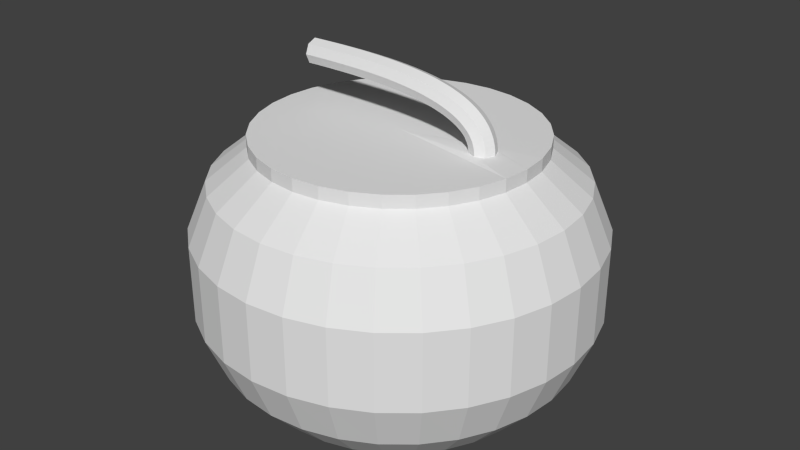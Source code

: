 # Source: untitled.blend  (saved by Blender 2.76.0; exported with 4.5.12 LTS)
import bpy
from mathutils import Matrix  # noqa: F401  (used for matrix-valued properties, if any)

bpy.ops.wm.read_factory_settings(use_empty=True)
scene = bpy.context.scene
scene.name = 'Scene'

# ---- collections
col_collection_1 = bpy.data.collections.new('Collection 1'); scene.collection.children.link(col_collection_1)
col_collection_10 = bpy.data.collections.new('Collection 10'); scene.collection.children.link(col_collection_10)

# ---- materials (node trees are filled in below, after node groups)
mat_material_002 = bpy.data.materials.new('Material.002')
mat_material_002.alpha_threshold = 0.0
mat_material_002.use_transparent_shadow = False
mat_material_002.roughness = 0.5

# ---- material node trees

# ---- world
world_world = bpy.data.worlds.new('World'); scene.world = world_world
world_world.color = (0.05088, 0.05088, 0.05088)
world_world.use_sun_shadow = False
world_world.sun_shadow_jitter_overblur = 0.0
world_world.cycles.sampling_method = 'MANUAL'
world_world.cycles.sample_map_resolution = 256

# ---- cameras
cam_camera = bpy.data.cameras.new('Camera')
cam_camera.clip_end = 100.0
cam_camera.lens = 35.0
cam_camera.sensor_width = 32.0
cam_camera.sensor_height = 18.0
cam_camera.ortho_scale = 7.314
cam_camera.dof.focus_distance = 0.0
cam_camera.dof.aperture_fstop = 128.0

# ---- meshes
me_mesh = bpy.data.meshes.new('Mesh')
me_mesh.from_pydata([(-1.717, 0.03683, 3.007), (-1.632, 0.2368, 3.009), (-1.635, 0.1782, 3.15), (-1.637, 0.0368, 3.209), (-1.635, -0.1046, 3.15), (-1.632, -0.1632, 3.009), (-1.629, -0.1046, 2.867), (-1.628, 0.03679, 2.809), (-1.629, 0.1782, 2.867), (-1.547, 0.2368, 3.01), (-1.55, 0.1782, 3.152), (-1.551, 0.03676, 3.21), (-1.55, -0.1046, 3.152), (-1.547, -0.1632, 3.01), (-1.544, -0.1047, 2.869), (-1.543, 0.03676, 2.81), (-1.544, 0.1782, 2.869), (-1.461, 0.2367, 3.012), (-1.464, 0.1781, 3.153), (-1.465, 0.03673, 3.212), (-1.464, -0.1047, 3.153), (-1.462, -0.1633, 3.012), (-1.459, -0.1047, 2.871), (-1.458, 0.03672, 2.812), (-1.459, 0.1781, 2.871), (-1.376, 0.2367, 3.013), (-1.378, 0.1781, 3.155), (-1.379, 0.03669, 3.213), (-1.378, -0.1047, 3.155), (-1.376, -0.1633, 3.013), (-1.374, -0.1047, 2.872), (-1.373, 0.03669, 2.813), (-1.374, 0.1781, 2.872), (-1.29, 0.2367, 3.015), (-1.292, 0.1781, 3.156), (-1.293, 0.03667, 3.214), (-1.292, -0.1047, 3.156), (-1.291, -0.1633, 3.015), (-1.289, -0.1047, 2.873), (-1.288, 0.03666, 2.815), (-1.289, 0.1781, 2.873), (-1.205, 0.2366, 3.015), (-1.206, 0.178, 3.157), (-1.206, 0.03664, 3.215), (-1.206, -0.1048, 3.157), (-1.205, -0.1634, 3.015), (-1.204, -0.1048, 2.874), (-1.203, 0.03664, 2.815), (-1.204, 0.178, 2.874), (-1.119, 0.2366, 3.016), (-1.12, 0.178, 3.157), (-1.12, 0.03661, 3.216), (-1.12, -0.1048, 3.157), (-1.119, -0.1634, 3.016), (-1.119, -0.1048, 2.874), (-1.118, 0.03661, 2.816), (-1.118, 0.178, 2.874), (-1.033, 0.2366, 3.016), (-1.033, 0.178, 3.157), (-1.033, 0.03659, 3.216), (-1.033, -0.1048, 3.157), (-1.033, -0.1634, 3.016), (-1.033, -0.1048, 2.875), (-1.033, 0.03659, 2.816), (-1.033, 0.178, 2.875), (-0.9474, 0.2366, 3.016), (-0.9468, 0.178, 3.157), (-0.9466, 0.03657, 3.216), (-0.9469, -0.1048, 3.157), (-0.9475, -0.1634, 3.016), (-0.9481, -0.1048, 2.874), (-0.9483, 0.03657, 2.816), (-0.9481, 0.178, 2.874), (-0.8616, 0.2365, 3.015), (-0.8603, 0.178, 3.157), (-0.8597, 0.03655, 3.215), (-0.8603, -0.1049, 3.157), (-0.8616, -0.1635, 3.015), (-0.863, -0.1049, 2.874), (-0.8635, 0.03655, 2.815), (-0.8629, 0.178, 2.874), (-0.7757, 0.2365, 3.014), (-0.7737, 0.1779, 3.156), (-0.7729, 0.03653, 3.214), (-0.7737, -0.1049, 3.156), (-0.7758, -0.1635, 3.014), (-0.7779, -0.1049, 2.873), (-0.7787, 0.03653, 2.814), (-0.7778, 0.1779, 2.873), (-0.69, 0.2365, 3.013), (-0.6871, 0.1779, 3.154), (-0.686, 0.03651, 3.213), (-0.6872, -0.1049, 3.154), (-0.6901, -0.1635, 3.013), (-0.6929, -0.1049, 2.871), (-0.6941, 0.03651, 2.813), (-0.6929, 0.1779, 2.871), (-0.6044, 0.2365, 3.011), (-0.6006, 0.1779, 3.152), (-0.5991, 0.03649, 3.211), (-0.6007, -0.1049, 3.152), (-0.6045, -0.1635, 3.011), (-0.6082, -0.1049, 2.869), (-0.6097, 0.03649, 2.811), (-0.6082, 0.1779, 2.869), (-0.519, 0.2365, 3.008), (-0.5143, 0.1779, 3.15), (-0.5123, 0.03648, 3.208), (-0.5143, -0.1049, 3.15), (-0.519, -0.1635, 3.008), (-0.5237, -0.1049, 2.867), (-0.5257, 0.03648, 2.808), (-0.5237, 0.1779, 2.867), (-0.4338, 0.2365, 3.005), (-0.4281, 0.1779, 3.146), (-0.4257, 0.03646, 3.205), (-0.4281, -0.1049, 3.146), (-0.4339, -0.1635, 3.005), (-0.4396, -0.1049, 2.864), (-0.442, 0.03647, 2.805), (-0.4396, 0.1779, 2.864), (-0.349, 0.2365, 3.001), (-0.3421, 0.1779, 3.143), (-0.3393, 0.03645, 3.201), (-0.3422, -0.105, 3.143), (-0.3491, -0.1635, 3.001), (-0.3559, -0.105, 2.86), (-0.3587, 0.03646, 2.802), (-0.3559, 0.1779, 2.86), (-0.2646, 0.2364, 2.997), (-0.2565, 0.1779, 3.138), (-0.2532, 0.03644, 3.197), (-0.2565, -0.105, 3.138), (-0.2646, -0.1636, 2.997), (-0.2727, -0.105, 2.856), (-0.276, 0.03644, 2.797), (-0.2727, 0.1779, 2.856), (-0.1807, 0.2364, 2.992), (-0.1713, 0.1778, 3.133), (-0.1674, 0.03643, 3.191), (-0.1713, -0.105, 3.133), (-0.1807, -0.1636, 2.992), (-0.1901, -0.105, 2.851), (-0.194, 0.03644, 2.792), (-0.1901, 0.1778, 2.851), (-0.09735, 0.2364, 2.986), (-0.08653, 0.1778, 3.127), (-0.08206, 0.03642, 3.185), (-0.08656, -0.105, 3.127), (-0.09739, -0.1636, 2.986), (-0.1082, -0.105, 2.845), (-0.1127, 0.03643, 2.786), (-0.1082, 0.1778, 2.845), (-0.01472, 0.2364, 2.979), (-0.002343, 0.1778, 3.12), (0.002773, 0.03641, 3.178), (-0.002369, -0.105, 3.12), (-0.01475, -0.1636, 2.979), (-0.02713, -0.105, 2.838), (-0.03224, 0.03642, 2.78), (-0.0271, 0.1778, 2.838), (0.06712, 0.2364, 2.971), (0.08118, 0.1778, 3.112), (0.087, 0.03641, 3.17), (0.08116, -0.105, 3.112), (0.06709, -0.1636, 2.971), (0.05303, -0.105, 2.831), (0.04721, 0.03641, 2.772), (0.05305, 0.1778, 2.831), (0.148, 0.2364, 2.963), (0.1639, 0.1778, 3.103), (0.1705, 0.0364, 3.161), (0.1639, -0.105, 3.103), (0.148, -0.1636, 2.963), (0.1321, -0.105, 2.822), (0.1255, 0.03641, 2.764), (0.1321, 0.1778, 2.822), (0.228, 0.2364, 2.953), (0.2458, 0.1778, 3.093), (0.2532, 0.03639, 3.151), (0.2458, -0.105, 3.093), (0.2279, -0.1636, 2.953), (0.21, -0.105, 2.813), (0.2026, 0.0364, 2.755), (0.2101, 0.1778, 2.813), (0.3067, 0.2364, 2.942), (0.3268, 0.1778, 3.082), (0.3351, 0.03639, 3.14), (0.3268, -0.105, 3.082), (0.3067, -0.1636, 2.942), (0.2866, -0.105, 2.802), (0.2783, 0.0364, 2.744), (0.2866, 0.1778, 2.802), (0.3842, 0.2364, 2.931), (0.4066, 0.1778, 3.07), (0.4159, 0.03638, 3.128), (0.4066, -0.105, 3.07), (0.3841, -0.1636, 2.931), (0.3617, -0.105, 2.791), (0.3524, 0.03639, 2.733), (0.3617, 0.1778, 2.791), (0.4602, 0.2364, 2.918), (0.4853, 0.1778, 3.057), (0.4956, 0.03638, 3.115), (0.4852, -0.105, 3.057), (0.4602, -0.1636, 2.918), (0.4351, -0.105, 2.779), (0.4248, 0.03639, 2.721), (0.4351, 0.1778, 2.779), (0.5347, 0.2364, 2.904), (0.5626, 0.1778, 3.042), (0.5741, 0.03638, 3.1), (0.5626, -0.105, 3.042), (0.5347, -0.1636, 2.904), (0.5067, -0.105, 2.765), (0.4952, 0.03638, 2.708), (0.5068, 0.1778, 2.765), (0.6074, 0.2364, 2.888), (0.6385, 0.1778, 3.026), (0.6513, 0.03637, 3.083), (0.6384, -0.105, 3.026), (0.6074, -0.1636, 2.888), (0.5764, -0.105, 2.75), (0.5635, 0.03638, 2.693), (0.5764, 0.1778, 2.75), (0.6783, 0.2364, 2.871), (0.7128, 0.1778, 3.008), (0.7271, 0.03637, 3.065), (0.7128, -0.105, 3.008), (0.6783, -0.1636, 2.871), (0.6438, -0.105, 2.734), (0.6295, 0.03638, 2.677), (0.6438, 0.1778, 2.734), (0.7471, 0.2364, 2.853), (0.7854, 0.1778, 2.989), (0.8012, 0.03637, 3.046), (0.7854, -0.105, 2.989), (0.7471, -0.1636, 2.853), (0.7088, -0.105, 2.717), (0.693, 0.03638, 2.661), (0.7088, 0.1778, 2.717), (0.8137, 0.2364, 2.833), (0.8562, 0.1778, 2.968), (0.8738, 0.03637, 3.024), (0.8562, -0.105, 2.968), (0.8137, -0.1636, 2.833), (0.7713, -0.105, 2.698), (0.7537, 0.03638, 2.642), (0.7713, 0.1778, 2.698), (0.8779, 0.2364, 2.812), (0.925, 0.1778, 2.945), (0.9445, 0.03637, 3.0), (0.925, -0.105, 2.945), (0.8779, -0.1636, 2.812), (0.8309, -0.105, 2.679), (0.8114, 0.03637, 2.623), (0.8309, 0.1778, 2.679), (0.9396, 0.2364, 2.789), (0.9917, 0.1778, 2.92), (1.013, 0.03636, 2.975), (0.9917, -0.105, 2.92), (0.9396, -0.1636, 2.789), (0.8874, -0.105, 2.657), (0.8658, 0.03637, 2.603), (0.8874, 0.1778, 2.657), (0.9984, 0.2364, 2.764), (1.056, 0.1778, 2.893), (1.08, 0.03636, 2.947), (1.056, -0.105, 2.893), (0.9984, -0.1636, 2.764), (0.9406, -0.105, 2.635), (0.9167, 0.03637, 2.582), (0.9406, 0.1778, 2.635), (1.054, 0.2364, 2.738), (1.118, 0.1778, 2.864), (1.145, 0.03636, 2.916), (1.118, -0.105, 2.864), (1.054, -0.1636, 2.738), (0.9903, -0.105, 2.611), (0.9638, 0.03637, 2.559), (0.9903, 0.1778, 2.611), (1.107, 0.2364, 2.709), (1.178, 0.1778, 2.831), (1.207, 0.03636, 2.882), (1.178, -0.105, 2.831), (1.107, -0.1636, 2.709), (1.036, -0.105, 2.587), (1.007, 0.03637, 2.536), (1.036, 0.1778, 2.587), (1.156, 0.2364, 2.679), (1.235, 0.1778, 2.796), (1.267, 0.03636, 2.845), (1.235, -0.105, 2.796), (1.156, -0.1636, 2.679), (1.078, -0.105, 2.561), (1.046, 0.03637, 2.512), (1.078, 0.1778, 2.561), (1.202, 0.2364, 2.646), (1.288, 0.1778, 2.758), (1.324, 0.03636, 2.805), (1.288, -0.105, 2.758), (1.202, -0.1636, 2.646), (1.116, -0.105, 2.534), (1.08, 0.03637, 2.487), (1.116, 0.1778, 2.534), (1.244, 0.2364, 2.611), (1.339, 0.1778, 2.717), (1.378, 0.03636, 2.76), (1.339, -0.105, 2.717), (1.244, -0.1636, 2.611), (1.15, -0.105, 2.506), (1.11, 0.03637, 2.463), (1.15, 0.1778, 2.506), (1.282, 0.2364, 2.575), (1.385, 0.1778, 2.671), (1.428, 0.03636, 2.711), (1.385, -0.105, 2.671), (1.282, -0.1636, 2.575), (1.179, -0.105, 2.478), (1.136, 0.03637, 2.438), (1.179, 0.1778, 2.478), (1.315, 0.2364, 2.535), (1.427, 0.1778, 2.622), (1.474, 0.03636, 2.658), (1.427, -0.105, 2.622), (1.315, -0.1636, 2.535), (1.204, -0.105, 2.449), (1.157, 0.03637, 2.413), (1.204, 0.1778, 2.449), (1.344, 0.2364, 2.494), (1.465, 0.1778, 2.568), (1.514, 0.03636, 2.599), (1.465, -0.105, 2.568), (1.344, -0.1636, 2.494), (1.224, -0.105, 2.419), (1.175, 0.03637, 2.388), (1.224, 0.1778, 2.419), (1.369, 0.2364, 2.45), (1.496, 0.1778, 2.51), (1.549, 0.03636, 2.536), (1.496, -0.105, 2.51), (1.369, -0.1636, 2.45), (1.241, -0.105, 2.389), (1.188, 0.03637, 2.363), (1.241, 0.1778, 2.389), (1.388, 0.2364, 2.403), (1.522, 0.1778, 2.449), (1.577, 0.03636, 2.468), (1.522, -0.105, 2.449), (1.388, -0.1636, 2.403), (1.254, -0.105, 2.357), (1.199, 0.03637, 2.338), (1.254, 0.1778, 2.357), (1.402, 0.2364, 2.353), (1.54, 0.1778, 2.384), (1.597, 0.03636, 2.396), (1.54, -0.105, 2.384), (1.402, -0.1636, 2.353), (1.264, -0.105, 2.323), (1.206, 0.03637, 2.31), (1.264, 0.1778, 2.323), (1.41, 0.2364, 2.301), (1.551, 0.1778, 2.315), (1.609, 0.03636, 2.321), (1.551, -0.105, 2.315), (1.41, -0.1636, 2.301), (1.269, -0.105, 2.287), (1.211, 0.03637, 2.281), (1.269, 0.1778, 2.287), (1.413, 0.2364, 2.246), (1.554, 0.1778, 2.244), (1.613, 0.03636, 2.244), (1.554, -0.105, 2.244), (1.413, -0.1636, 2.246), (1.271, -0.105, 2.247), (1.213, 0.03637, 2.248), (1.271, 0.1778, 2.247), (0.002817, 2.235, -1.722), (-0.0004672, 2.152, 2.027), (0.4388, 2.192, -1.722), (0.4195, 2.111, 2.027), (0.8581, 2.065, -1.722), (0.8234, 1.988, 2.027), (1.244, 1.859, -1.722), (1.196, 1.789, 2.027), (1.583, 1.581, -1.722), (1.522, 1.522, 2.027), (1.861, 1.242, -1.722), (1.789, 1.195, 2.027), (2.068, 0.8555, -1.722), (1.988, 0.8232, 2.027), (2.195, 0.4362, -1.722), (2.111, 0.4194, 2.027), (2.238, 0.0002258, -1.722), (2.152, -0.00058, 2.027), (2.195, -0.4358, -1.722), (2.111, -0.4206, 2.027), (2.068, -0.8551, -1.722), (1.988, -0.8244, 2.027), (1.861, -1.241, -1.722), (1.789, -1.197, 2.027), (1.583, -1.58, -1.722), (1.522, -1.523, 2.027), (1.244, -1.858, -1.722), (1.196, -1.791, 2.027), (0.8581, -2.065, -1.722), (0.8234, -1.989, 2.027), (0.4388, -2.192, -1.722), (0.4195, -2.112, 2.027), (0.002816, -2.235, -1.722), (-0.0004679, -2.153, 2.027), (-0.4332, -2.192, -1.722), (-0.4205, -2.112, 2.027), (-0.8525, -2.065, -1.722), (-0.8243, -1.989, 2.027), (-1.239, -1.858, -1.722), (-1.196, -1.791, 2.027), (-1.578, -1.58, -1.722), (-1.523, -1.523, 2.027), (-1.855, -1.241, -1.722), (-1.79, -1.197, 2.027), (-2.062, -0.8551, -1.722), (-1.989, -0.8244, 2.027), (-2.189, -0.4358, -1.722), (-2.112, -0.4206, 2.027), (-2.232, 0.0002278, -1.722), (-2.153, -0.0005781, 2.027), (-2.189, 0.4362, -1.722), (-2.112, 0.4194, 2.027), (-2.062, 0.8555, -1.722), (-1.989, 0.8232, 2.027), (-1.855, 1.242, -1.722), (-1.79, 1.195, 2.027), (-1.578, 1.581, -1.722), (-1.523, 1.522, 2.027), (-1.239, 1.859, -1.722), (-1.196, 1.789, 2.027), (-0.8525, 2.065, -1.722), (-0.8243, 1.988, 2.027), (-0.4332, 2.192, -1.722), (-0.4204, 2.111, 2.027), (0.002318, 2.766, -1.147), (0.002351, 3.074, -0.4088), (0.002351, 3.074, 0.7918), (0.001412, 2.767, 1.532), (0.5414, 2.713, 1.532), (0.6023, 3.015, 0.7918), (0.6023, 3.015, -0.4088), (0.5423, 2.713, -1.147), (1.061, 2.556, 1.532), (1.179, 2.84, 0.7918), (1.179, 2.84, -0.4088), (1.062, 2.556, -1.147), (1.539, 2.3, 1.532), (1.711, 2.556, 0.7918), (1.711, 2.556, -0.4088), (1.54, 2.3, -1.147), (1.959, 1.956, 1.532), (2.177, 2.173, 0.7918), (2.177, 2.173, -0.4088), (1.959, 1.956, -1.147), (2.303, 1.537, 1.532), (2.559, 1.707, 0.7918), (2.559, 1.707, -0.4088), (2.304, 1.536, -1.147), (2.559, 1.058, 1.532), (2.844, 1.175, 0.7918), (2.844, 1.175, -0.4088), (2.559, 1.058, -1.147), (2.716, 0.5388, 1.532), (3.019, 0.5985, 0.7918), (3.019, 0.5985, -0.4088), (2.717, 0.5385, -1.147), (2.769, -0.001152, 1.532), (3.078, -0.001439, 0.7918), (3.078, -0.001439, -0.4088), (2.77, -0.001467, -1.147), (2.716, -0.5411, 1.532), (3.019, -0.6014, 0.7918), (3.019, -0.6014, -0.4088), (2.717, -0.5414, -1.147), (2.559, -1.06, 1.532), (2.844, -1.178, 0.7918), (2.844, -1.178, -0.4088), (2.559, -1.061, -1.147), (2.303, -1.539, 1.532), (2.559, -1.71, 0.7918), (2.559, -1.71, -0.4088), (2.304, -1.539, -1.147), (1.959, -1.958, 1.532), (2.177, -2.176, 0.7918), (2.177, -2.176, -0.4088), (1.959, -1.959, -1.147), (1.539, -2.303, 1.532), (1.711, -2.559, 0.7918), (1.711, -2.559, -0.4088), (1.54, -2.303, -1.147), (1.061, -2.558, 1.532), (1.179, -2.843, 0.7918), (1.179, -2.843, -0.4088), (1.062, -2.559, -1.147), (0.5414, -2.716, 1.532), (0.6023, -3.018, 0.7918), (0.6023, -3.018, -0.4088), (0.5423, -2.716, -1.147), (0.001411, -2.769, 1.532), (0.00235, -3.077, 0.7918), (0.00235, -3.077, -0.4088), (0.002317, -2.769, -1.147), (-0.5386, -2.716, 1.532), (-0.5976, -3.018, 0.7918), (-0.5976, -3.018, -0.4088), (-0.5377, -2.716, -1.147), (-1.058, -2.558, 1.532), (-1.175, -2.843, 0.7918), (-1.175, -2.843, -0.4088), (-1.057, -2.559, -1.147), (-1.536, -2.303, 1.532), (-1.706, -2.559, 0.7918), (-1.706, -2.559, -0.4088), (-1.535, -2.303, -1.147), (-1.956, -1.958, 1.532), (-2.172, -2.176, 0.7918), (-2.172, -2.176, -0.4088), (-1.955, -1.959, -1.147), (-2.3, -1.539, 1.532), (-2.555, -1.71, 0.7918), (-2.555, -1.71, -0.4088), (-2.299, -1.539, -1.147), (-2.556, -1.06, 1.532), (-2.839, -1.178, 0.7918), (-2.839, -1.178, -0.4088), (-2.555, -1.061, -1.147), (-2.713, -0.5411, 1.532), (-3.014, -0.6014, 0.7918), (-3.014, -0.6014, -0.4088), (-2.712, -0.5414, -1.147), (-2.766, -0.00115, 1.532), (-3.073, -0.001436, 0.7918), (-3.073, -0.001436, -0.4088), (-2.766, -0.001464, -1.147), (-2.713, 0.5388, 1.532), (-3.014, 0.5985, 0.7918), (-3.014, 0.5985, -0.4088), (-2.712, 0.5385, -1.147), (-2.556, 1.058, 1.532), (-2.839, 1.175, 0.7918), (-2.839, 1.175, -0.4088), (-2.555, 1.058, -1.147), (-2.3, 1.537, 1.532), (-2.555, 1.707, 0.7918), (-2.555, 1.707, -0.4088), (-2.299, 1.536, -1.147), (-1.956, 1.956, 1.532), (-2.172, 2.173, 0.7918), (-2.172, 2.173, -0.4088), (-1.955, 1.956, -1.147), (-1.536, 2.3, 1.532), (-1.706, 2.556, 0.7918), (-1.706, 2.556, -0.4088), (-1.535, 2.3, -1.147), (-1.058, 2.556, 1.532), (-1.175, 2.84, 0.7918), (-1.175, 2.84, -0.4088), (-1.057, 2.556, -1.147), (-0.5386, 2.713, 1.532), (-0.5976, 3.015, 0.7918), (-0.5976, 3.015, -0.4088), (-0.5377, 2.713, -1.147), (-0.0004672, 2.152, 2.221), (0.002817, 0.0002264, -1.807), (0.4195, 2.111, 2.221), (0.8234, 1.988, 2.221), (1.196, 1.789, 2.221), (1.522, 1.522, 2.221), (1.789, 1.195, 2.221), (1.988, 0.8232, 2.221), (2.111, 0.4194, 2.221), (2.152, -0.00058, 2.221), (2.111, -0.4206, 2.221), (1.988, -0.8244, 2.221), (1.789, -1.197, 2.221), (1.522, -1.523, 2.221), (1.196, -1.791, 2.221), (0.8234, -1.989, 2.221), (0.4195, -2.112, 2.221), (-0.0004679, -2.153, 2.221), (-0.4205, -2.112, 2.221), (-0.8243, -1.989, 2.221), (-1.196, -1.791, 2.221), (-1.523, -1.523, 2.221), (-1.79, -1.197, 2.221), (-1.989, -0.8244, 2.221), (-2.112, -0.4206, 2.221), (-2.153, -0.0005781, 2.221), (-2.112, 0.4194, 2.221), (-1.989, 0.8232, 2.221), (-1.79, 1.195, 2.221), (-1.523, 1.522, 2.221), (-1.196, 1.789, 2.221), (-0.8243, 1.988, 2.221), (-0.4204, 2.111, 2.221), (-0.0004669, -0.0005795, 2.221)], [], [(1, 9, 16, 8), (2, 10, 9, 1), (3, 11, 10, 2), (4, 12, 11, 3), (5, 13, 12, 4), (6, 14, 13, 5), (7, 15, 14, 6), (8, 16, 15, 7), (9, 17, 24, 16), (10, 18, 17, 9), (11, 19, 18, 10), (12, 20, 19, 11), (13, 21, 20, 12), (14, 22, 21, 13), (15, 23, 22, 14), (16, 24, 23, 15), (17, 25, 32, 24), (18, 26, 25, 17), (19, 27, 26, 18), (20, 28, 27, 19), (21, 29, 28, 20), (22, 30, 29, 21), (23, 31, 30, 22), (24, 32, 31, 23), (25, 33, 40, 32), (26, 34, 33, 25), (27, 35, 34, 26), (28, 36, 35, 27), (29, 37, 36, 28), (30, 38, 37, 29), (31, 39, 38, 30), (32, 40, 39, 31), (33, 41, 48, 40), (34, 42, 41, 33), (35, 43, 42, 34), (36, 44, 43, 35), (37, 45, 44, 36), (38, 46, 45, 37), (39, 47, 46, 38), (40, 48, 47, 39), (41, 49, 56, 48), (42, 50, 49, 41), (43, 51, 50, 42), (44, 52, 51, 43), (45, 53, 52, 44), (46, 54, 53, 45), (47, 55, 54, 46), (48, 56, 55, 47), (49, 57, 64, 56), (50, 58, 57, 49), (51, 59, 58, 50), (52, 60, 59, 51), (53, 61, 60, 52), (54, 62, 61, 53), (55, 63, 62, 54), (56, 64, 63, 55), (57, 65, 72, 64), (58, 66, 65, 57), (59, 67, 66, 58), (60, 68, 67, 59), (61, 69, 68, 60), (62, 70, 69, 61), (63, 71, 70, 62), (64, 72, 71, 63), (65, 73, 80, 72), (66, 74, 73, 65), (67, 75, 74, 66), (68, 76, 75, 67), (69, 77, 76, 68), (70, 78, 77, 69), (71, 79, 78, 70), (72, 80, 79, 71), (73, 81, 88, 80), (74, 82, 81, 73), (75, 83, 82, 74), (76, 84, 83, 75), (77, 85, 84, 76), (78, 86, 85, 77), (79, 87, 86, 78), (80, 88, 87, 79), (81, 89, 96, 88), (82, 90, 89, 81), (83, 91, 90, 82), (84, 92, 91, 83), (85, 93, 92, 84), (86, 94, 93, 85), (87, 95, 94, 86), (88, 96, 95, 87), (89, 97, 104, 96), (90, 98, 97, 89), (91, 99, 98, 90), (92, 100, 99, 91), (93, 101, 100, 92), (94, 102, 101, 93), (95, 103, 102, 94), (96, 104, 103, 95), (97, 105, 112, 104), (98, 106, 105, 97), (99, 107, 106, 98), (100, 108, 107, 99), (101, 109, 108, 100), (102, 110, 109, 101), (103, 111, 110, 102), (104, 112, 111, 103), (105, 113, 120, 112), (106, 114, 113, 105), (107, 115, 114, 106), (108, 116, 115, 107), (109, 117, 116, 108), (110, 118, 117, 109), (111, 119, 118, 110), (112, 120, 119, 111), (113, 121, 128, 120), (114, 122, 121, 113), (115, 123, 122, 114), (116, 124, 123, 115), (117, 125, 124, 116), (118, 126, 125, 117), (119, 127, 126, 118), (120, 128, 127, 119), (121, 129, 136, 128), (122, 130, 129, 121), (123, 131, 130, 122), (124, 132, 131, 123), (125, 133, 132, 124), (126, 134, 133, 125), (127, 135, 134, 126), (128, 136, 135, 127), (129, 137, 144, 136), (130, 138, 137, 129), (131, 139, 138, 130), (132, 140, 139, 131), (133, 141, 140, 132), (134, 142, 141, 133), (135, 143, 142, 134), (136, 144, 143, 135), (137, 145, 152, 144), (138, 146, 145, 137), (139, 147, 146, 138), (140, 148, 147, 139), (141, 149, 148, 140), (142, 150, 149, 141), (143, 151, 150, 142), (144, 152, 151, 143), (145, 153, 160, 152), (146, 154, 153, 145), (147, 155, 154, 146), (148, 156, 155, 147), (149, 157, 156, 148), (150, 158, 157, 149), (151, 159, 158, 150), (152, 160, 159, 151), (153, 161, 168, 160), (154, 162, 161, 153), (155, 163, 162, 154), (156, 164, 163, 155), (157, 165, 164, 156), (158, 166, 165, 157), (159, 167, 166, 158), (160, 168, 167, 159), (161, 169, 176, 168), (162, 170, 169, 161), (163, 171, 170, 162), (164, 172, 171, 163), (165, 173, 172, 164), (166, 174, 173, 165), (167, 175, 174, 166), (168, 176, 175, 167), (169, 177, 184, 176), (170, 178, 177, 169), (171, 179, 178, 170), (172, 180, 179, 171), (173, 181, 180, 172), (174, 182, 181, 173), (175, 183, 182, 174), (176, 184, 183, 175), (177, 185, 192, 184), (178, 186, 185, 177), (179, 187, 186, 178), (180, 188, 187, 179), (181, 189, 188, 180), (182, 190, 189, 181), (183, 191, 190, 182), (184, 192, 191, 183), (185, 193, 200, 192), (186, 194, 193, 185), (187, 195, 194, 186), (188, 196, 195, 187), (189, 197, 196, 188), (190, 198, 197, 189), (191, 199, 198, 190), (192, 200, 199, 191), (193, 201, 208, 200), (194, 202, 201, 193), (195, 203, 202, 194), (196, 204, 203, 195), (197, 205, 204, 196), (198, 206, 205, 197), (199, 207, 206, 198), (200, 208, 207, 199), (201, 209, 216, 208), (202, 210, 209, 201), (203, 211, 210, 202), (204, 212, 211, 203), (205, 213, 212, 204), (206, 214, 213, 205), (207, 215, 214, 206), (208, 216, 215, 207), (209, 217, 224, 216), (210, 218, 217, 209), (211, 219, 218, 210), (212, 220, 219, 211), (213, 221, 220, 212), (214, 222, 221, 213), (215, 223, 222, 214), (216, 224, 223, 215), (217, 225, 232, 224), (218, 226, 225, 217), (219, 227, 226, 218), (220, 228, 227, 219), (221, 229, 228, 220), (222, 230, 229, 221), (223, 231, 230, 222), (224, 232, 231, 223), (225, 233, 240, 232), (226, 234, 233, 225), (227, 235, 234, 226), (228, 236, 235, 227), (229, 237, 236, 228), (230, 238, 237, 229), (231, 239, 238, 230), (232, 240, 239, 231), (233, 241, 248, 240), (234, 242, 241, 233), (235, 243, 242, 234), (236, 244, 243, 235), (237, 245, 244, 236), (238, 246, 245, 237), (239, 247, 246, 238), (240, 248, 247, 239), (241, 249, 256, 248), (242, 250, 249, 241), (243, 251, 250, 242), (244, 252, 251, 243), (245, 253, 252, 244), (246, 254, 253, 245), (247, 255, 254, 246), (248, 256, 255, 247), (249, 257, 264, 256), (250, 258, 257, 249), (251, 259, 258, 250), (252, 260, 259, 251), (253, 261, 260, 252), (254, 262, 261, 253), (255, 263, 262, 254), (256, 264, 263, 255), (257, 265, 272, 264), (258, 266, 265, 257), (259, 267, 266, 258), (260, 268, 267, 259), (261, 269, 268, 260), (262, 270, 269, 261), (263, 271, 270, 262), (264, 272, 271, 263), (265, 273, 280, 272), (266, 274, 273, 265), (267, 275, 274, 266), (268, 276, 275, 267), (269, 277, 276, 268), (270, 278, 277, 269), (271, 279, 278, 270), (272, 280, 279, 271), (273, 281, 288, 280), (274, 282, 281, 273), (275, 283, 282, 274), (276, 284, 283, 275), (277, 285, 284, 276), (278, 286, 285, 277), (279, 287, 286, 278), (280, 288, 287, 279), (281, 289, 296, 288), (282, 290, 289, 281), (283, 291, 290, 282), (284, 292, 291, 283), (285, 293, 292, 284), (286, 294, 293, 285), (287, 295, 294, 286), (288, 296, 295, 287), (289, 297, 304, 296), (290, 298, 297, 289), (291, 299, 298, 290), (292, 300, 299, 291), (293, 301, 300, 292), (294, 302, 301, 293), (295, 303, 302, 294), (296, 304, 303, 295), (297, 305, 312, 304), (298, 306, 305, 297), (299, 307, 306, 298), (300, 308, 307, 299), (301, 309, 308, 300), (302, 310, 309, 301), (303, 311, 310, 302), (304, 312, 311, 303), (305, 313, 320, 312), (306, 314, 313, 305), (307, 315, 314, 306), (308, 316, 315, 307), (309, 317, 316, 308), (310, 318, 317, 309), (311, 319, 318, 310), (312, 320, 319, 311), (313, 321, 328, 320), (314, 322, 321, 313), (315, 323, 322, 314), (316, 324, 323, 315), (317, 325, 324, 316), (318, 326, 325, 317), (319, 327, 326, 318), (320, 328, 327, 319), (321, 329, 336, 328), (322, 330, 329, 321), (323, 331, 330, 322), (324, 332, 331, 323), (325, 333, 332, 324), (326, 334, 333, 325), (327, 335, 334, 326), (328, 336, 335, 327), (329, 337, 344, 336), (330, 338, 337, 329), (331, 339, 338, 330), (332, 340, 339, 331), (333, 341, 340, 332), (334, 342, 341, 333), (335, 343, 342, 334), (336, 344, 343, 335), (337, 345, 352, 344), (338, 346, 345, 337), (339, 347, 346, 338), (340, 348, 347, 339), (341, 349, 348, 340), (342, 350, 349, 341), (343, 351, 350, 342), (344, 352, 351, 343), (345, 353, 360, 352), (346, 354, 353, 345), (347, 355, 354, 346), (348, 356, 355, 347), (349, 357, 356, 348), (350, 358, 357, 349), (351, 359, 358, 350), (352, 360, 359, 351), (353, 361, 368, 360), (354, 362, 361, 353), (355, 363, 362, 354), (356, 364, 363, 355), (357, 365, 364, 356), (358, 366, 365, 357), (359, 367, 366, 358), (360, 368, 367, 359), (361, 369, 376, 368), (362, 370, 369, 361), (363, 371, 370, 362), (364, 372, 371, 363), (365, 373, 372, 364), (366, 374, 373, 365), (367, 375, 374, 366), (368, 376, 375, 367), (444, 378, 380, 445), (445, 380, 382, 449), (449, 382, 384, 453), (453, 384, 386, 457), (457, 386, 388, 461), (461, 388, 390, 465), (465, 390, 392, 469), (469, 392, 394, 473), (473, 394, 396, 477), (477, 396, 398, 481), (481, 398, 400, 485), (485, 400, 402, 489), (489, 402, 404, 493), (493, 404, 406, 497), (497, 406, 408, 501), (501, 408, 410, 505), (505, 410, 412, 509), (509, 412, 414, 513), (513, 414, 416, 517), (517, 416, 418, 521), (521, 418, 420, 525), (525, 420, 422, 529), (529, 422, 424, 533), (533, 424, 426, 537), (537, 426, 428, 541), (541, 428, 430, 545), (545, 430, 432, 549), (549, 432, 434, 553), (553, 434, 436, 557), (557, 436, 438, 561), (411, 413, 570), (565, 440, 378, 444), (561, 438, 440, 565), (437, 564, 568, 439), (564, 563, 567, 568), (563, 562, 566, 567), (562, 561, 565, 566), (439, 568, 441, 377), (568, 567, 442, 441), (567, 566, 443, 442), (566, 565, 444, 443), (435, 560, 564, 437), (560, 559, 563, 564), (559, 558, 562, 563), (558, 557, 561, 562), (433, 556, 560, 435), (556, 555, 559, 560), (555, 554, 558, 559), (554, 553, 557, 558), (431, 552, 556, 433), (552, 551, 555, 556), (551, 550, 554, 555), (550, 549, 553, 554), (429, 548, 552, 431), (548, 547, 551, 552), (547, 546, 550, 551), (546, 545, 549, 550), (427, 544, 548, 429), (544, 543, 547, 548), (543, 542, 546, 547), (542, 541, 545, 546), (425, 540, 544, 427), (540, 539, 543, 544), (539, 538, 542, 543), (538, 537, 541, 542), (423, 536, 540, 425), (536, 535, 539, 540), (535, 534, 538, 539), (534, 533, 537, 538), (421, 532, 536, 423), (532, 531, 535, 536), (531, 530, 534, 535), (530, 529, 533, 534), (419, 528, 532, 421), (528, 527, 531, 532), (527, 526, 530, 531), (526, 525, 529, 530), (417, 524, 528, 419), (524, 523, 527, 528), (523, 522, 526, 527), (522, 521, 525, 526), (415, 520, 524, 417), (520, 519, 523, 524), (519, 518, 522, 523), (518, 517, 521, 522), (413, 516, 520, 415), (516, 515, 519, 520), (515, 514, 518, 519), (514, 513, 517, 518), (411, 512, 516, 413), (512, 511, 515, 516), (511, 510, 514, 515), (510, 509, 513, 514), (409, 508, 512, 411), (508, 507, 511, 512), (507, 506, 510, 511), (506, 505, 509, 510), (407, 504, 508, 409), (504, 503, 507, 508), (503, 502, 506, 507), (502, 501, 505, 506), (405, 500, 504, 407), (500, 499, 503, 504), (499, 498, 502, 503), (498, 497, 501, 502), (403, 496, 500, 405), (496, 495, 499, 500), (495, 494, 498, 499), (494, 493, 497, 498), (401, 492, 496, 403), (492, 491, 495, 496), (491, 490, 494, 495), (490, 489, 493, 494), (399, 488, 492, 401), (488, 487, 491, 492), (487, 486, 490, 491), (486, 485, 489, 490), (397, 484, 488, 399), (484, 483, 487, 488), (483, 482, 486, 487), (482, 481, 485, 486), (395, 480, 484, 397), (480, 479, 483, 484), (479, 478, 482, 483), (478, 477, 481, 482), (393, 476, 480, 395), (476, 475, 479, 480), (475, 474, 478, 479), (474, 473, 477, 478), (391, 472, 476, 393), (472, 471, 475, 476), (471, 470, 474, 475), (470, 469, 473, 474), (389, 468, 472, 391), (468, 467, 471, 472), (467, 466, 470, 471), (466, 465, 469, 470), (387, 464, 468, 389), (464, 463, 467, 468), (463, 462, 466, 467), (462, 461, 465, 466), (385, 460, 464, 387), (460, 459, 463, 464), (459, 458, 462, 463), (458, 457, 461, 462), (383, 456, 460, 385), (456, 455, 459, 460), (455, 454, 458, 459), (454, 453, 457, 458), (381, 452, 456, 383), (452, 451, 455, 456), (451, 450, 454, 455), (450, 449, 453, 454), (379, 448, 452, 381), (448, 447, 451, 452), (447, 446, 450, 451), (446, 445, 449, 450), (377, 441, 448, 379), (441, 442, 447, 448), (442, 443, 446, 447), (443, 444, 445, 446), (386, 384, 573, 574), (394, 392, 577, 578), (402, 400, 581, 582), (410, 408, 585, 586), (418, 416, 589, 590), (426, 424, 593, 594), (422, 420, 591, 592), (440, 438, 600, 601), (430, 428, 595, 596), (438, 436, 599, 600), (384, 382, 572, 573), (392, 390, 576, 577), (400, 398, 580, 581), (408, 406, 584, 585), (390, 388, 575, 576), (416, 414, 588, 589), (398, 396, 579, 580), (378, 440, 601, 569), (380, 378, 569, 571), (424, 422, 592, 593), (406, 404, 583, 584), (388, 386, 574, 575), (432, 430, 596, 597), (414, 412, 587, 588), (396, 394, 578, 579), (404, 402, 582, 583), (412, 410, 586, 587), (420, 418, 590, 591), (428, 426, 594, 595), (436, 434, 598, 599), (382, 380, 571, 572), (434, 432, 597, 598), (393, 395, 570), (437, 439, 570), (419, 421, 570), (401, 403, 570), (383, 385, 570), (427, 429, 570), (409, 411, 570), (391, 393, 570), (435, 437, 570), (417, 419, 570), (399, 401, 570), (381, 383, 570), (425, 427, 570), (407, 409, 570), (389, 391, 570), (433, 435, 570), (415, 417, 570), (397, 399, 570), (379, 381, 570), (423, 425, 570), (405, 407, 570), (387, 389, 570), (431, 433, 570), (413, 415, 570), (395, 397, 570), (439, 377, 570), (377, 379, 570), (421, 423, 570), (403, 405, 570), (385, 387, 570), (429, 431, 570), (581, 580, 602), (594, 593, 602), (580, 579, 602), (593, 592, 602), (371, 578, 577, 602, 375, 376, 369, 370), (592, 591, 602), (373, 374, 375, 602, 579, 578, 371, 372), (591, 590, 602), (577, 576, 602), (590, 589, 602), (576, 575, 602), (589, 588, 602), (569, 601, 602), (575, 574, 602), (588, 587, 602), (601, 600, 602), (574, 573, 602), (587, 586, 602), (600, 599, 602), (573, 572, 602), (586, 585, 602), (599, 598, 602), (572, 571, 602), (585, 584, 602), (598, 597, 602), (571, 569, 602), (584, 583, 602), (597, 596, 602), (583, 582, 602), (596, 595, 602), (582, 581, 602), (595, 594, 602), (0, 1, 8), (0, 2, 1), (0, 3, 2), (0, 4, 3), (0, 5, 4), (0, 6, 5), (0, 7, 6), (0, 8, 7)])
_uv = me_mesh.uv_layers.new(name='UVMap')
_uv.uv.foreach_set('vector', [0.0, 0.0, 1.0, 0.0, 1.0, 1.0, 0.0, 1.0, 0.0, 0.0, 1.0, 0.0, 1.0, 1.0, 0.0, 1.0, 0.0, 0.0, 1.0, 0.0, 1.0, 1.0, 0.0, 1.0, 0.0, 0.0, 1.0, 0.0, 1.0, 1.0, 0.0, 1.0, 0.0, 0.0, 1.0, 0.0, 1.0, 1.0, 0.0, 1.0, 0.0, 0.0, 1.0, 0.0, 1.0, 1.0, 0.0, 1.0, 0.0, 0.0, 1.0, 0.0, 1.0, 1.0, 0.0, 1.0, 0.0, 0.0, 1.0, 0.0, 1.0, 1.0, 0.0, 1.0, 0.0, 0.0, 1.0, 0.0, 1.0, 1.0, 0.0, 1.0, 0.0, 0.0, 1.0, 0.0, 1.0, 1.0, 0.0, 1.0, 0.0, 0.0, 1.0, 0.0, 1.0, 1.0, 0.0, 1.0, 0.0, 0.0, 1.0, 0.0, 1.0, 1.0, 0.0, 1.0, 0.0, 0.0, 1.0, 0.0, 1.0, 1.0, 0.0, 1.0, 0.0, 0.0, 1.0, 0.0, 1.0, 1.0, 0.0, 1.0, 0.0, 0.0, 1.0, 0.0, 1.0, 1.0, 0.0, 1.0, 0.0, 0.0, 1.0, 0.0, 1.0, 1.0, 0.0, 1.0, 0.0, 0.0, 1.0, 0.0, 1.0, 1.0, 0.0, 1.0, 0.0, 0.0, 1.0, 0.0, 1.0, 1.0, 0.0, 1.0, 0.0, 0.0, 1.0, 0.0, 1.0, 1.0, 0.0, 1.0, 0.0, 0.0, 1.0, 0.0, 1.0, 1.0, 0.0, 1.0, 0.0, 0.0, 1.0, 0.0, 1.0, 1.0, 0.0, 1.0, 0.0, 0.0, 1.0, 0.0, 1.0, 1.0, 0.0, 1.0, 0.0, 0.0, 1.0, 0.0, 1.0, 1.0, 0.0, 1.0, 0.0, 0.0, 1.0, 0.0, 1.0, 1.0, 0.0, 1.0, 0.0, 0.0, 1.0, 0.0, 1.0, 1.0, 0.0, 1.0, 0.0, 0.0, 1.0, 0.0, 1.0, 1.0, 0.0, 1.0, 0.0, 0.0, 1.0, 0.0, 1.0, 1.0, 0.0, 1.0, 0.0, 0.0, 1.0, 0.0, 1.0, 1.0, 0.0, 1.0, 0.0, 0.0, 1.0, 0.0, 1.0, 1.0, 0.0, 1.0, 0.0, 0.0, 1.0, 0.0, 1.0, 1.0, 0.0, 1.0, 0.0, 0.0, 1.0, 0.0, 1.0, 1.0, 0.0, 1.0, 0.0, 0.0, 1.0, 0.0, 1.0, 1.0, 0.0, 1.0, 0.0, 0.0, 1.0, 0.0, 1.0, 1.0, 0.0, 1.0, 0.0, 0.0, 1.0, 0.0, 1.0, 1.0, 0.0, 1.0, 0.0, 0.0, 1.0, 0.0, 1.0, 1.0, 0.0, 1.0, 0.0, 0.0, 1.0, 0.0, 1.0, 1.0, 0.0, 1.0, 0.0, 0.0, 1.0, 0.0, 1.0, 1.0, 0.0, 1.0, 0.0, 0.0, 1.0, 0.0, 1.0, 1.0, 0.0, 1.0, 0.0, 0.0, 1.0, 0.0, 1.0, 1.0, 0.0, 1.0, 0.0, 0.0, 1.0, 0.0, 1.0, 1.0, 0.0, 1.0, 0.0, 0.0, 1.0, 0.0, 1.0, 1.0, 0.0, 1.0, 0.0, 0.0, 1.0, 0.0, 1.0, 1.0, 0.0, 1.0, 0.0, 0.0, 1.0, 0.0, 1.0, 1.0, 0.0, 1.0, 0.0, 0.0, 1.0, 0.0, 1.0, 1.0, 0.0, 1.0, 0.0, 0.0, 1.0, 0.0, 1.0, 1.0, 0.0, 1.0, 0.0, 0.0, 1.0, 0.0, 1.0, 1.0, 0.0, 1.0, 0.0, 0.0, 1.0, 0.0, 1.0, 1.0, 0.0, 1.0, 0.0, 0.0, 1.0, 0.0, 1.0, 1.0, 0.0, 1.0, 0.0, 0.0, 1.0, 0.0, 1.0, 1.0, 0.0, 1.0, 0.0, 0.0, 1.0, 0.0, 1.0, 1.0, 0.0, 1.0, 0.0, 0.0, 1.0, 0.0, 1.0, 1.0, 0.0, 1.0, 0.0, 0.0, 1.0, 0.0, 1.0, 1.0, 0.0, 1.0, 0.0, 0.0, 1.0, 0.0, 1.0, 1.0, 0.0, 1.0, 0.0, 0.0, 1.0, 0.0, 1.0, 1.0, 0.0, 1.0, 0.0, 0.0, 1.0, 0.0, 1.0, 1.0, 0.0, 1.0, 0.0, 0.0, 1.0, 0.0, 1.0, 1.0, 0.0, 1.0, 0.0, 0.0, 1.0, 0.0, 1.0, 1.0, 0.0, 1.0, 0.0, 0.0, 1.0, 0.0, 1.0, 1.0, 0.0, 1.0, 0.0, 0.0, 1.0, 0.0, 1.0, 1.0, 0.0, 1.0, 0.0, 0.0, 1.0, 0.0, 1.0, 1.0, 0.0, 1.0, 0.0, 0.0, 1.0, 0.0, 1.0, 1.0, 0.0, 1.0, 0.0, 0.0, 1.0, 0.0, 1.0, 1.0, 0.0, 1.0, 0.0, 0.0, 1.0, 0.0, 1.0, 1.0, 0.0, 1.0, 0.0, 0.0, 1.0, 0.0, 1.0, 1.0, 0.0, 1.0, 0.0, 0.0, 1.0, 0.0, 1.0, 1.0, 0.0, 1.0, 0.0, 0.0, 1.0, 0.0, 1.0, 1.0, 0.0, 1.0, 0.0, 0.0, 1.0, 0.0, 1.0, 1.0, 0.0, 1.0, 0.0, 0.0, 1.0, 0.0, 1.0, 1.0, 0.0, 1.0, 0.0, 0.0, 1.0, 0.0, 1.0, 1.0, 0.0, 1.0, 0.0, 0.0, 1.0, 0.0, 1.0, 1.0, 0.0, 1.0, 0.0, 0.0, 1.0, 0.0, 1.0, 1.0, 0.0, 1.0, 0.0, 0.0, 1.0, 0.0, 1.0, 1.0, 0.0, 1.0, 0.0, 0.0, 1.0, 0.0, 1.0, 1.0, 0.0, 1.0, 0.0, 0.0, 1.0, 0.0, 1.0, 1.0, 0.0, 1.0, 0.0, 0.0, 1.0, 0.0, 1.0, 1.0, 0.0, 1.0, 0.0, 0.0, 1.0, 0.0, 1.0, 1.0, 0.0, 1.0, 0.0, 0.0, 1.0, 0.0, 1.0, 1.0, 0.0, 1.0, 0.0, 0.0, 1.0, 0.0, 1.0, 1.0, 0.0, 1.0, 0.0, 0.0, 1.0, 0.0, 1.0, 1.0, 0.0, 1.0, 0.0, 0.0, 1.0, 0.0, 1.0, 1.0, 0.0, 1.0, 0.0, 0.0, 1.0, 0.0, 1.0, 1.0, 0.0, 1.0, 0.0, 0.0, 1.0, 0.0, 1.0, 1.0, 0.0, 1.0, 0.0, 0.0, 1.0, 0.0, 1.0, 1.0, 0.0, 1.0, 0.0, 0.0, 1.0, 0.0, 1.0, 1.0, 0.0, 1.0, 0.0, 0.0, 1.0, 0.0, 1.0, 1.0, 0.0, 1.0, 0.0, 0.0, 1.0, 0.0, 1.0, 1.0, 0.0, 1.0, 0.0, 0.0, 1.0, 0.0, 1.0, 1.0, 0.0, 1.0, 0.0, 0.0, 1.0, 0.0, 1.0, 1.0, 0.0, 1.0, 0.0, 0.0, 1.0, 0.0, 1.0, 1.0, 0.0, 1.0, 0.0, 0.0, 1.0, 0.0, 1.0, 1.0, 0.0, 1.0, 0.0, 0.0, 1.0, 0.0, 1.0, 1.0, 0.0, 1.0, 0.0, 0.0, 1.0, 0.0, 1.0, 1.0, 0.0, 1.0, 0.0, 0.0, 1.0, 0.0, 1.0, 1.0, 0.0, 1.0, 0.0, 0.0, 1.0, 0.0, 1.0, 1.0, 0.0, 1.0, 0.0, 0.0, 1.0, 0.0, 1.0, 1.0, 0.0, 1.0, 0.0, 0.0, 1.0, 0.0, 1.0, 1.0, 0.0, 1.0, 0.0, 0.0, 1.0, 0.0, 1.0, 1.0, 0.0, 1.0, 0.0, 0.0, 1.0, 0.0, 1.0, 1.0, 0.0, 1.0, 0.0, 0.0, 1.0, 0.0, 1.0, 1.0, 0.0, 1.0, 0.0, 0.0, 1.0, 0.0, 1.0, 1.0, 0.0, 1.0, 0.0, 0.0, 1.0, 0.0, 1.0, 1.0, 0.0, 1.0, 0.0, 0.0, 1.0, 0.0, 1.0, 1.0, 0.0, 1.0, 0.0, 0.0, 1.0, 0.0, 1.0, 1.0, 0.0, 1.0, 0.0, 0.0, 1.0, 0.0, 1.0, 1.0, 0.0, 1.0, 0.0, 0.0, 1.0, 0.0, 1.0, 1.0, 0.0, 1.0, 0.0, 0.0, 1.0, 0.0, 1.0, 1.0, 0.0, 1.0, 0.0, 0.0, 1.0, 0.0, 1.0, 1.0, 0.0, 1.0, 0.0, 0.0, 1.0, 0.0, 1.0, 1.0, 0.0, 1.0, 0.0, 0.0, 1.0, 0.0, 1.0, 1.0, 0.0, 1.0, 0.0, 0.0, 1.0, 0.0, 1.0, 1.0, 0.0, 1.0, 0.0, 0.0, 1.0, 0.0, 1.0, 1.0, 0.0, 1.0, 0.0, 0.0, 1.0, 0.0, 1.0, 1.0, 0.0, 1.0, 0.0, 0.0, 1.0, 0.0, 1.0, 1.0, 0.0, 1.0, 0.0, 0.0, 1.0, 0.0, 1.0, 1.0, 0.0, 1.0, 0.0, 0.0, 1.0, 0.0, 1.0, 1.0, 0.0, 1.0, 0.0, 0.0, 1.0, 0.0, 1.0, 1.0, 0.0, 1.0, 0.0, 0.0, 1.0, 0.0, 1.0, 1.0, 0.0, 1.0, 0.0, 0.0, 1.0, 0.0, 1.0, 1.0, 0.0, 1.0, 0.0, 0.0, 1.0, 0.0, 1.0, 1.0, 0.0, 1.0, 0.0, 0.0, 1.0, 0.0, 1.0, 1.0, 0.0, 1.0, 0.0, 0.0, 1.0, 0.0, 1.0, 1.0, 0.0, 1.0, 0.0, 0.0, 1.0, 0.0, 1.0, 1.0, 0.0, 1.0, 0.0, 0.0, 1.0, 0.0, 1.0, 1.0, 0.0, 1.0, 0.0, 0.0, 1.0, 0.0, 1.0, 1.0, 0.0, 1.0, 0.0, 0.0, 1.0, 0.0, 1.0, 1.0, 0.0, 1.0, 0.0, 0.0, 1.0, 0.0, 1.0, 1.0, 0.0, 1.0, 0.0, 0.0, 1.0, 0.0, 1.0, 1.0, 0.0, 1.0, 0.0, 0.0, 1.0, 0.0, 1.0, 1.0, 0.0, 1.0, 0.0, 0.0, 1.0, 0.0, 1.0, 1.0, 0.0, 1.0, 0.0, 0.0, 1.0, 0.0, 1.0, 1.0, 0.0, 1.0, 0.0, 0.0, 1.0, 0.0, 1.0, 1.0, 0.0, 1.0, 0.0, 0.0, 1.0, 0.0, 1.0, 1.0, 0.0, 1.0, 0.0, 0.0, 1.0, 0.0, 1.0, 1.0, 0.0, 1.0, 0.0, 0.0, 1.0, 0.0, 1.0, 1.0, 0.0, 1.0, 0.0, 0.0, 1.0, 0.0, 1.0, 1.0, 0.0, 1.0, 0.0, 0.0, 1.0, 0.0, 1.0, 1.0, 0.0, 1.0, 0.0, 0.0, 1.0, 0.0, 1.0, 1.0, 0.0, 1.0, 0.0, 0.0, 1.0, 0.0, 1.0, 1.0, 0.0, 1.0, 0.0, 0.0, 1.0, 0.0, 1.0, 1.0, 0.0, 1.0, 0.0, 0.0, 1.0, 0.0, 1.0, 1.0, 0.0, 1.0, 0.0, 0.0, 1.0, 0.0, 1.0, 1.0, 0.0, 1.0, 0.0, 0.0, 1.0, 0.0, 1.0, 1.0, 0.0, 1.0, 0.0, 0.0, 1.0, 0.0, 1.0, 1.0, 0.0, 1.0, 0.0, 0.0, 1.0, 0.0, 1.0, 1.0, 0.0, 1.0, 0.0, 0.0, 1.0, 0.0, 1.0, 1.0, 0.0, 1.0, 0.0, 0.0, 1.0, 0.0, 1.0, 1.0, 0.0, 1.0, 0.0, 0.0, 1.0, 0.0, 1.0, 1.0, 0.0, 1.0, 0.0, 0.0, 1.0, 0.0, 1.0, 1.0, 0.0, 1.0, 0.0, 0.0, 1.0, 0.0, 1.0, 1.0, 0.0, 1.0, 0.0, 0.0, 1.0, 0.0, 1.0, 1.0, 0.0, 1.0, 0.0, 0.0, 1.0, 0.0, 1.0, 1.0, 0.0, 1.0, 0.0, 0.0, 1.0, 0.0, 1.0, 1.0, 0.0, 1.0, 0.0, 0.0, 1.0, 0.0, 1.0, 1.0, 0.0, 1.0, 0.0, 0.0, 1.0, 0.0, 1.0, 1.0, 0.0, 1.0, 0.0, 0.0, 1.0, 0.0, 1.0, 1.0, 0.0, 1.0, 0.0, 0.0, 1.0, 0.0, 1.0, 1.0, 0.0, 1.0, 0.0, 0.0, 1.0, 0.0, 1.0, 1.0, 0.0, 1.0, 0.0, 0.0, 1.0, 0.0, 1.0, 1.0, 0.0, 1.0, 0.0, 0.0, 1.0, 0.0, 1.0, 1.0, 0.0, 1.0, 0.0, 0.0, 1.0, 0.0, 1.0, 1.0, 0.0, 1.0, 0.0, 0.0, 1.0, 0.0, 1.0, 1.0, 0.0, 1.0, 0.0, 0.0, 1.0, 0.0, 1.0, 1.0, 0.0, 1.0, 0.0, 0.0, 1.0, 0.0, 1.0, 1.0, 0.0, 1.0, 0.0, 0.0, 1.0, 0.0, 1.0, 1.0, 0.0, 1.0, 0.0, 0.0, 1.0, 0.0, 1.0, 1.0, 0.0, 1.0, 0.0, 0.0, 1.0, 0.0, 1.0, 1.0, 0.0, 1.0, 0.0, 0.0, 1.0, 0.0, 1.0, 1.0, 0.0, 1.0, 0.0, 0.0, 1.0, 0.0, 1.0, 1.0, 0.0, 1.0, 0.0, 0.0, 1.0, 0.0, 1.0, 1.0, 0.0, 1.0, 0.0, 0.0, 1.0, 0.0, 1.0, 1.0, 0.0, 1.0, 0.0, 0.0, 1.0, 0.0, 1.0, 1.0, 0.0, 1.0, 0.0, 0.0, 1.0, 0.0, 1.0, 1.0, 0.0, 1.0, 0.0, 0.0, 1.0, 0.0, 1.0, 1.0, 0.0, 1.0, 0.0, 0.0, 1.0, 0.0, 1.0, 1.0, 0.0, 1.0, 0.0, 0.0, 1.0, 0.0, 1.0, 1.0, 0.0, 1.0, 0.0, 0.0, 1.0, 0.0, 1.0, 1.0, 0.0, 1.0, 0.0, 0.0, 1.0, 0.0, 1.0, 1.0, 0.0, 1.0, 0.0, 0.0, 1.0, 0.0, 1.0, 1.0, 0.0, 1.0, 0.0, 0.0, 1.0, 0.0, 1.0, 1.0, 0.0, 1.0, 0.0, 0.0, 1.0, 0.0, 1.0, 1.0, 0.0, 1.0, 0.0, 0.0, 1.0, 0.0, 1.0, 1.0, 0.0, 1.0, 0.0, 0.0, 1.0, 0.0, 1.0, 1.0, 0.0, 1.0, 0.0, 0.0, 1.0, 0.0, 1.0, 1.0, 0.0, 1.0, 0.0, 0.0, 1.0, 0.0, 1.0, 1.0, 0.0, 1.0, 0.0, 0.0, 1.0, 0.0, 1.0, 1.0, 0.0, 1.0, 0.0, 0.0, 1.0, 0.0, 1.0, 1.0, 0.0, 1.0, 0.0, 0.0, 1.0, 0.0, 1.0, 1.0, 0.0, 1.0, 0.0, 0.0, 1.0, 0.0, 1.0, 1.0, 0.0, 1.0, 0.0, 0.0, 1.0, 0.0, 1.0, 1.0, 0.0, 1.0, 0.0, 0.0, 1.0, 0.0, 1.0, 1.0, 0.0, 1.0, 0.0, 0.0, 1.0, 0.0, 1.0, 1.0, 0.0, 1.0, 0.0, 0.0, 1.0, 0.0, 1.0, 1.0, 0.0, 1.0, 0.0, 0.0, 1.0, 0.0, 1.0, 1.0, 0.0, 1.0, 0.0, 0.0, 1.0, 0.0, 1.0, 1.0, 0.0, 1.0, 0.0, 0.0, 1.0, 0.0, 1.0, 1.0, 0.0, 1.0, 0.0, 0.0, 1.0, 0.0, 1.0, 1.0, 0.0, 1.0, 0.0, 0.0, 1.0, 0.0, 1.0, 1.0, 0.0, 1.0, 0.0, 0.0, 1.0, 0.0, 1.0, 1.0, 0.0, 1.0, 0.0, 0.0, 1.0, 0.0, 1.0, 1.0, 0.0, 1.0, 0.0, 0.0, 1.0, 0.0, 1.0, 1.0, 0.0, 1.0, 0.0, 0.0, 1.0, 0.0, 1.0, 1.0, 0.0, 1.0, 0.0, 0.0, 1.0, 0.0, 1.0, 1.0, 0.0, 1.0, 0.0, 0.0, 1.0, 0.0, 1.0, 1.0, 0.0, 1.0, 0.0, 0.0, 1.0, 0.0, 1.0, 1.0, 0.0, 1.0, 0.0, 0.0, 1.0, 0.0, 1.0, 1.0, 0.0, 1.0, 0.0, 0.0, 1.0, 0.0, 1.0, 1.0, 0.0, 1.0, 0.0, 0.0, 1.0, 0.0, 1.0, 1.0, 0.0, 1.0, 0.0, 0.0, 1.0, 0.0, 1.0, 1.0, 0.0, 1.0, 0.0, 0.0, 1.0, 0.0, 1.0, 1.0, 0.0, 1.0, 0.0, 0.0, 1.0, 0.0, 1.0, 1.0, 0.0, 1.0, 0.0, 0.0, 1.0, 0.0, 1.0, 1.0, 0.0, 1.0, 0.0, 0.0, 1.0, 0.0, 1.0, 1.0, 0.0, 1.0, 0.0, 0.0, 1.0, 0.0, 1.0, 1.0, 0.0, 1.0, 0.0, 0.0, 1.0, 0.0, 1.0, 1.0, 0.0, 1.0, 0.0, 0.0, 1.0, 0.0, 1.0, 1.0, 0.0, 1.0, 0.0, 0.0, 1.0, 0.0, 1.0, 1.0, 0.0, 1.0, 0.0, 0.0, 1.0, 0.0, 1.0, 1.0, 0.0, 1.0, 0.0, 0.0, 1.0, 0.0, 1.0, 1.0, 0.0, 1.0, 0.0, 0.0, 1.0, 0.0, 1.0, 1.0, 0.0, 1.0, 0.0, 0.0, 1.0, 0.0, 1.0, 1.0, 0.0, 1.0, 0.0, 0.0, 1.0, 0.0, 1.0, 1.0, 0.0, 1.0, 0.0, 0.0, 1.0, 0.0, 1.0, 1.0, 0.0, 1.0, 0.0, 0.0, 1.0, 0.0, 1.0, 1.0, 0.0, 1.0, 0.0, 0.0, 1.0, 0.0, 1.0, 1.0, 0.0, 1.0, 0.0, 0.0, 1.0, 0.0, 1.0, 1.0, 0.0, 1.0, 0.0, 0.0, 1.0, 0.0, 1.0, 1.0, 0.0, 1.0, 0.0, 0.0, 1.0, 0.0, 1.0, 1.0, 0.0, 1.0, 0.0, 0.0, 1.0, 0.0, 1.0, 1.0, 0.0, 1.0, 0.0, 0.0, 1.0, 0.0, 1.0, 1.0, 0.0, 1.0, 0.0, 0.0, 1.0, 0.0, 1.0, 1.0, 0.0, 1.0, 0.0, 0.0, 1.0, 0.0, 1.0, 1.0, 0.0, 1.0, 0.0, 0.0, 1.0, 0.0, 1.0, 1.0, 0.0, 1.0, 0.0, 0.0, 1.0, 0.0, 1.0, 1.0, 0.0, 1.0, 0.0, 0.0, 1.0, 0.0, 1.0, 1.0, 0.0, 1.0, 0.0, 0.0, 1.0, 0.0, 1.0, 1.0, 0.0, 1.0, 0.0, 0.0, 1.0, 0.0, 1.0, 1.0, 0.0, 1.0, 0.0, 0.0, 1.0, 0.0, 1.0, 1.0, 0.0, 1.0, 0.0, 0.0, 1.0, 0.0, 1.0, 1.0, 0.0, 1.0, 0.0, 0.0, 1.0, 0.0, 1.0, 1.0, 0.0, 1.0, 0.0, 0.0, 1.0, 0.0, 1.0, 1.0, 0.0, 1.0, 0.0, 0.0, 1.0, 0.0, 1.0, 1.0, 0.0, 1.0, 0.0, 0.0, 1.0, 0.0, 1.0, 1.0, 0.0, 1.0, 0.0, 0.0, 1.0, 0.0, 1.0, 1.0, 0.0, 1.0, 0.0, 0.0, 1.0, 0.0, 1.0, 1.0, 0.0, 1.0, 0.0, 0.0, 1.0, 0.0, 1.0, 1.0, 0.0, 1.0, 0.0, 0.0, 1.0, 0.0, 1.0, 1.0, 0.0, 1.0, 0.0, 0.0, 1.0, 0.0, 1.0, 1.0, 0.0, 1.0, 0.0, 0.0, 1.0, 0.0, 1.0, 1.0, 0.0, 1.0, 0.0, 0.0, 1.0, 0.0, 1.0, 1.0, 0.0, 1.0, 0.0, 0.0, 1.0, 0.0, 1.0, 1.0, 0.0, 1.0, 0.0, 0.0, 1.0, 0.0, 1.0, 1.0, 0.0, 1.0, 0.0, 0.0, 1.0, 0.0, 1.0, 1.0, 0.0, 1.0, 0.0, 0.0, 1.0, 0.0, 1.0, 1.0, 0.0, 1.0, 0.0, 0.0, 1.0, 0.0, 1.0, 1.0, 0.0, 1.0, 0.0, 0.0, 1.0, 0.0, 1.0, 1.0, 0.0, 1.0, 0.0, 0.0, 1.0, 0.0, 1.0, 1.0, 0.0, 1.0, 0.0, 0.0, 1.0, 0.0, 1.0, 1.0, 0.0, 1.0, 0.0, 0.0, 1.0, 0.0, 1.0, 1.0, 0.0, 1.0, 0.0, 0.0, 1.0, 0.0, 1.0, 1.0, 0.0, 1.0, 0.0, 0.0, 1.0, 0.0, 1.0, 1.0, 0.0, 1.0, 0.0, 0.0, 1.0, 0.0, 1.0, 1.0, 0.0, 1.0, 0.0, 0.0, 1.0, 0.0, 1.0, 1.0, 0.0, 1.0, 0.0, 0.0, 1.0, 0.0, 1.0, 1.0, 0.0, 1.0, 0.0, 0.0, 1.0, 0.0, 1.0, 1.0, 0.0, 1.0, 0.0, 0.0, 1.0, 0.0, 1.0, 1.0, 0.0, 1.0, 0.0, 0.0, 1.0, 0.0, 1.0, 1.0, 0.0, 1.0, 0.0, 0.0, 1.0, 0.0, 1.0, 1.0, 0.0, 1.0, 0.0, 0.0, 1.0, 0.0, 1.0, 1.0, 0.0, 1.0, 0.0, 0.0, 1.0, 0.0, 1.0, 1.0, 0.0, 1.0, 0.0, 0.0, 1.0, 0.0, 1.0, 1.0, 0.0, 1.0, 0.0, 0.0, 1.0, 0.0, 1.0, 1.0, 0.0, 1.0, 0.0, 0.0, 1.0, 0.0, 1.0, 1.0, 0.0, 1.0, 0.0, 0.0, 1.0, 0.0, 1.0, 1.0, 0.0, 1.0, 0.0, 0.0, 1.0, 0.0, 1.0, 1.0, 0.0, 1.0, 0.0, 0.0, 1.0, 0.0, 1.0, 1.0, 0.0, 1.0, 0.0, 0.0, 1.0, 0.0, 1.0, 1.0, 0.0, 1.0, 0.0, 0.0, 1.0, 0.0, 1.0, 1.0, 0.0, 1.0, 0.0, 0.0, 1.0, 0.0, 1.0, 1.0, 0.0, 1.0, 0.0, 0.0, 1.0, 0.0, 1.0, 1.0, 0.0, 1.0, 0.0, 0.0, 1.0, 0.0, 1.0, 1.0, 0.0, 1.0, 0.0, 0.0, 1.0, 0.0, 1.0, 1.0, 0.0, 1.0, 0.0, 0.0, 1.0, 0.0, 1.0, 1.0, 0.0, 1.0, 0.0, 0.0, 1.0, 0.0, 1.0, 1.0, 0.0, 1.0, 0.0, 0.0, 1.0, 0.0, 1.0, 1.0, 0.0, 1.0, 0.0, 0.0, 1.0, 0.0, 1.0, 1.0, 0.0, 1.0, 0.0, 0.0, 1.0, 0.0, 1.0, 1.0, 0.0, 1.0, 0.0, 0.0, 1.0, 0.0, 1.0, 1.0, 0.0, 1.0, 0.0, 0.0, 1.0, 0.0, 1.0, 1.0, 0.0, 1.0, 0.0, 0.0, 1.0, 0.0, 1.0, 1.0, 0.0, 1.0, 0.0, 0.0, 1.0, 0.0, 1.0, 1.0, 0.0, 1.0, 0.0, 0.0, 1.0, 0.0, 1.0, 1.0, 0.0, 1.0, 0.0, 0.0, 1.0, 0.0, 1.0, 1.0, 0.0, 1.0, 0.0, 0.0, 1.0, 0.0, 1.0, 1.0, 0.0, 1.0, 0.0, 0.0, 1.0, 0.0, 1.0, 1.0, 0.0, 1.0, 0.0, 0.0, 1.0, 0.0, 1.0, 1.0, 0.0, 1.0, 0.0, 0.0, 1.0, 0.0, 1.0, 1.0, 0.0, 1.0, 0.0, 0.0, 1.0, 0.0, 1.0, 1.0, 0.0, 1.0, 0.0, 0.0, 1.0, 0.0, 1.0, 1.0, 0.0, 1.0, 0.0, 0.0, 1.0, 0.0, 1.0, 1.0, 0.0, 1.0, 0.0, 0.0, 1.0, 0.0, 1.0, 1.0, 0.0, 1.0, 0.0, 0.0, 1.0, 0.0, 1.0, 1.0, 0.0, 1.0, 0.0, 0.0, 1.0, 0.0, 1.0, 1.0, 0.0, 1.0, 0.0, 0.0, 1.0, 0.0, 1.0, 1.0, 0.0, 1.0, 0.0, 0.0, 1.0, 0.0, 1.0, 1.0, 0.0, 1.0, 0.0, 0.0, 1.0, 0.0, 1.0, 1.0, 0.0, 1.0, 0.0, 0.0, 1.0, 0.0, 1.0, 1.0, 0.0, 1.0, 0.0, 0.0, 1.0, 0.0, 1.0, 1.0, 0.0, 1.0, 0.0, 0.0, 1.0, 0.0, 1.0, 1.0, 0.0, 1.0, 0.0, 0.0, 1.0, 0.0, 1.0, 1.0, 0.0, 1.0, 0.0, 0.0, 1.0, 0.0, 1.0, 1.0, 0.0, 1.0, 0.0, 0.0, 1.0, 0.0, 1.0, 1.0, 0.0, 1.0, 0.0, 0.0, 1.0, 0.0, 1.0, 1.0, 0.0, 1.0, 0.0, 0.0, 1.0, 0.0, 1.0, 1.0, 0.0, 1.0, 0.0, 0.0, 1.0, 0.0, 1.0, 1.0, 0.0, 1.0, 0.0, 0.0, 1.0, 0.0, 1.0, 1.0, 0.0, 1.0, 0.0, 0.0, 1.0, 0.0, 1.0, 1.0, 0.0, 1.0, 0.0, 0.0, 1.0, 0.0, 1.0, 1.0, 0.0, 1.0, 0.0, 0.0, 1.0, 0.0, 1.0, 1.0, 0.0, 1.0, 0.0, 0.0, 1.0, 0.0, 1.0, 1.0, 0.0, 1.0, 0.0, 0.0, 1.0, 0.0, 1.0, 1.0, 0.0, 1.0, 0.0, 0.0, 1.0, 0.0, 1.0, 1.0, 0.0, 1.0, 0.0, 0.0, 1.0, 0.0, 1.0, 1.0, 0.0, 1.0, 0.0, 0.0, 1.0, 0.0, 1.0, 1.0, 0.0, 1.0, 0.0, 0.0, 1.0, 0.0, 1.0, 1.0, 0.0, 1.0, 0.0, 0.0, 1.0, 0.0, 1.0, 1.0, 0.0, 1.0, 0.0, 0.0, 1.0, 0.0, 1.0, 1.0, 0.0, 1.0, 0.0, 0.0, 1.0, 0.0, 1.0, 1.0, 0.0, 1.0, 0.0, 0.0, 1.0, 0.0, 1.0, 1.0, 0.0, 1.0, 0.0, 0.0, 1.0, 0.0, 1.0, 1.0, 0.0, 1.0, 0.0, 0.0, 1.0, 0.0, 1.0, 1.0, 0.0, 1.0, 0.0, 0.0, 1.0, 0.0, 1.0, 1.0, 0.0, 1.0, 0.0, 0.0, 1.0, 0.0, 1.0, 1.0, 0.0, 1.0, 0.0, 0.0, 1.0, 0.0, 1.0, 1.0, 0.0, 1.0, 0.0, 0.0, 1.0, 0.0, 1.0, 1.0, 0.0, 1.0, 0.0, 0.0, 1.0, 0.0, 1.0, 1.0, 0.0, 1.0, 0.0, 0.0, 1.0, 0.0, 1.0, 1.0, 0.0, 1.0, 0.0, 0.0, 1.0, 0.0, 1.0, 1.0, 0.0, 1.0, 0.0, 0.0, 1.0, 0.0, 1.0, 1.0, 0.0, 1.0, 0.0, 0.0, 1.0, 0.0, 1.0, 1.0, 0.0, 1.0, 0.0, 0.0, 1.0, 0.0, 1.0, 1.0, 0.0, 1.0, 0.0, 0.0, 1.0, 0.0, 1.0, 1.0, 0.0, 1.0, 0.0, 0.0, 1.0, 0.0, 1.0, 1.0, 0.0, 1.0, 0.0, 0.0, 1.0, 0.0, 1.0, 1.0, 0.0, 1.0, 0.0, 0.0, 1.0, 0.0, 1.0, 1.0, 0.0, 1.0, 0.0, 0.0, 1.0, 0.0, 1.0, 1.0, 0.0, 1.0, 0.0, 0.0, 1.0, 0.0, 1.0, 1.0, 0.0, 1.0, 0.0, 0.0, 1.0, 0.0, 1.0, 1.0, 0.0, 1.0, 0.0, 0.0, 1.0, 0.0, 1.0, 1.0, 0.0, 1.0, 0.0, 0.0, 1.0, 0.0, 1.0, 1.0, 0.0, 1.0, 0.0, 0.0, 1.0, 0.0, 1.0, 1.0, 0.0, 1.0, 0.0, 0.0, 1.0, 0.0, 1.0, 1.0, 0.0, 1.0, 0.0, 0.0, 1.0, 0.0, 1.0, 1.0, 0.0, 1.0, 0.0, 0.0, 1.0, 0.0, 1.0, 1.0, 0.0, 1.0, 0.0, 0.0, 1.0, 0.0, 1.0, 1.0, 0.0, 1.0, 0.0, 0.0, 1.0, 0.0, 1.0, 1.0, 0.0, 1.0, 0.0, 0.0, 1.0, 0.0, 1.0, 1.0, 0.0, 1.0, 0.0, 0.0, 1.0, 0.0, 1.0, 1.0, 0.0, 1.0, 0.0, 0.0, 1.0, 0.0, 1.0, 1.0, 0.0, 1.0, 0.0, 0.0, 1.0, 0.0, 1.0, 1.0, 0.0, 1.0, 0.0, 0.0, 1.0, 0.0, 1.0, 1.0, 0.0, 1.0, 0.0, 0.0, 1.0, 0.0, 1.0, 1.0, 0.0, 1.0, 0.0, 0.0, 1.0, 0.0, 1.0, 1.0, 0.0, 1.0, 0.0, 0.0, 1.0, 0.0, 1.0, 1.0, 0.0, 1.0, 0.0, 0.0, 1.0, 0.0, 1.0, 1.0, 0.0, 1.0, 0.0, 0.0, 1.0, 0.0, 1.0, 1.0, 0.0, 1.0, 0.0, 0.0, 1.0, 0.0, 1.0, 1.0, 0.0, 1.0, 0.0, 0.0, 1.0, 0.0, 1.0, 1.0, 0.0, 1.0, 0.0, 0.0, 1.0, 0.0, 1.0, 1.0, 0.0, 1.0, 0.0, 0.0, 1.0, 0.0, 1.0, 1.0, 0.0, 1.0, 0.0, 0.0, 1.0, 0.0, 1.0, 1.0, 0.0, 1.0, 0.0, 0.0, 1.0, 0.0, 1.0, 1.0, 0.0, 1.0, 0.0, 0.0, 1.0, 0.0, 1.0, 1.0, 0.0, 1.0, 0.0, 0.0, 1.0, 0.0, 1.0, 1.0, 0.0, 1.0, 0.0, 0.0, 1.0, 0.0, 1.0, 1.0, 0.0, 1.0, 0.0, 0.0, 1.0, 0.0, 1.0, 1.0, 0.0, 1.0, 0.0, 0.0, 1.0, 0.0, 1.0, 1.0, 0.0, 1.0, 0.0, 0.0, 1.0, 0.0, 1.0, 1.0, 0.0, 1.0, 0.0, 0.0, 1.0, 0.0, 1.0, 1.0, 0.0, 1.0, 0.0, 0.0, 1.0, 0.0, 1.0, 1.0, 0.0, 1.0, 0.0, 0.0, 1.0, 0.0, 1.0, 1.0, 0.0, 1.0, 0.0, 0.0, 1.0, 0.0, 1.0, 1.0, 0.0, 1.0, 0.0, 0.0, 1.0, 0.0, 1.0, 1.0, 0.0, 1.0, 0.0, 0.0, 1.0, 0.0, 1.0, 1.0, 0.0, 1.0, 0.0, 0.0, 1.0, 0.0, 1.0, 1.0, 0.0, 1.0, 0.0, 0.0, 1.0, 0.0, 1.0, 1.0, 0.0, 1.0, 0.0, 0.0, 1.0, 0.0, 1.0, 1.0, 0.0, 1.0, 0.0, 0.0, 1.0, 0.0, 1.0, 1.0, 0.0, 1.0, 0.0, 0.0, 1.0, 0.0, 1.0, 1.0, 0.0, 1.0, 0.0, 0.0, 1.0, 0.0, 1.0, 1.0, 0.0, 1.0, 0.0, 0.0, 1.0, 0.0, 1.0, 1.0, 0.0, 1.0, 0.0, 0.0, 1.0, 0.0, 1.0, 1.0, 0.0, 1.0, 0.0, 0.0, 1.0, 0.0, 1.0, 1.0, 0.0, 1.0, 0.0, 0.0, 1.0, 0.0, 1.0, 1.0, 0.0, 1.0, 0.0, 0.0, 1.0, 0.0, 1.0, 1.0, 0.0, 1.0, 0.0, 0.0, 1.0, 0.0, 1.0, 1.0, 0.0, 1.0, 0.0, 0.0, 1.0, 0.0, 1.0, 1.0, 0.0, 1.0, 0.0, 0.0, 1.0, 0.0, 1.0, 1.0, 0.0, 1.0, 0.0, 0.0, 1.0, 0.0, 1.0, 1.0, 0.0, 1.0, 0.0, 0.0, 1.0, 0.0, 1.0, 1.0, 0.0, 0.0, 1.0, 0.0, 1.0, 1.0, 0.0, 1.0, 0.0, 0.0, 1.0, 0.0, 1.0, 1.0, 0.0, 1.0, 0.0, 0.0, 1.0, 0.0, 1.0, 1.0, 0.0, 1.0, 0.0, 0.0, 1.0, 0.0, 1.0, 1.0, 0.0, 1.0, 0.0, 0.0, 1.0, 0.0, 1.0, 1.0, 0.0, 1.0, 0.0, 0.0, 1.0, 0.0, 1.0, 1.0, 0.0, 1.0, 0.0, 0.0, 1.0, 0.0, 1.0, 1.0, 0.0, 1.0, 0.0, 0.0, 1.0, 0.0, 1.0, 1.0, 0.0, 1.0, 0.0, 0.0, 1.0, 0.0, 1.0, 1.0, 0.0, 1.0, 0.0, 0.0, 1.0, 0.0, 1.0, 1.0, 0.0, 1.0, 0.0, 0.0, 1.0, 0.0, 1.0, 1.0, 0.0, 1.0, 0.0, 0.0, 1.0, 0.0, 1.0, 1.0, 0.0, 1.0, 0.0, 0.0, 1.0, 0.0, 1.0, 1.0, 0.0, 1.0, 0.0, 0.0, 1.0, 0.0, 1.0, 1.0, 0.0, 1.0, 0.0, 0.0, 1.0, 0.0, 1.0, 1.0, 0.0, 1.0, 0.0, 0.0, 1.0, 0.0, 1.0, 1.0, 0.0, 1.0, 0.0, 0.0, 1.0, 0.0, 1.0, 1.0, 0.0, 1.0, 0.0, 0.0, 1.0, 0.0, 1.0, 1.0, 0.0, 1.0, 0.0, 0.0, 1.0, 0.0, 1.0, 1.0, 0.0, 1.0, 0.0, 0.0, 1.0, 0.0, 1.0, 1.0, 0.0, 1.0, 0.0, 0.0, 1.0, 0.0, 1.0, 1.0, 0.0, 1.0, 0.0, 0.0, 1.0, 0.0, 1.0, 1.0, 0.0, 1.0, 0.0, 0.0, 1.0, 0.0, 1.0, 1.0, 0.0, 1.0, 0.0, 0.0, 1.0, 0.0, 1.0, 1.0, 0.0, 1.0, 0.0, 0.0, 1.0, 0.0, 1.0, 1.0, 0.0, 1.0, 0.0, 0.0, 1.0, 0.0, 1.0, 1.0, 0.0, 1.0, 0.0, 0.0, 1.0, 0.0, 1.0, 1.0, 0.0, 1.0, 0.0, 0.0, 1.0, 0.0, 1.0, 1.0, 0.0, 1.0, 0.0, 0.0, 1.0, 0.0, 1.0, 1.0, 0.0, 1.0, 0.0, 0.0, 1.0, 0.0, 1.0, 1.0, 0.0, 1.0, 0.0, 0.0, 1.0, 0.0, 1.0, 1.0, 0.0, 1.0, 0.0, 0.0, 1.0, 0.0, 1.0, 1.0, 0.0, 1.0, 0.0, 0.0, 1.0, 0.0, 1.0, 1.0, 0.0, 1.0, 0.0, 0.0, 1.0, 0.0, 1.0, 1.0, 0.0, 1.0, 0.0, 0.0, 1.0, 0.0, 1.0, 1.0, 0.0, 1.0, 0.0, 0.0, 1.0, 0.0, 1.0, 1.0, 0.0, 1.0, 0.0, 0.0, 1.0, 0.0, 1.0, 1.0, 0.0, 1.0, 0.0, 0.0, 1.0, 0.0, 1.0, 1.0, 0.0, 1.0, 0.0, 0.0, 1.0, 0.0, 1.0, 1.0, 0.0, 1.0, 0.0, 0.0, 1.0, 0.0, 1.0, 1.0, 0.0, 1.0, 0.0, 0.0, 1.0, 0.0, 1.0, 1.0, 0.0, 1.0, 0.0, 0.0, 1.0, 0.0, 1.0, 1.0, 0.0, 1.0, 0.0, 0.0, 1.0, 0.0, 1.0, 1.0, 0.0, 1.0, 0.0, 0.0, 1.0, 0.0, 1.0, 1.0, 0.0, 1.0, 0.0, 0.0, 1.0, 0.0, 1.0, 1.0, 0.0, 1.0, 0.0, 0.0, 1.0, 0.0, 1.0, 1.0, 0.0, 1.0, 0.0, 0.0, 1.0, 0.0, 1.0, 1.0, 0.0, 1.0, 0.0, 0.0, 1.0, 0.0, 1.0, 1.0, 0.0, 1.0, 0.0, 0.0, 1.0, 0.0, 1.0, 1.0, 0.0, 1.0, 0.0, 0.0, 1.0, 0.0, 1.0, 1.0, 0.0, 1.0, 0.0, 0.0, 1.0, 0.0, 1.0, 1.0, 0.0, 1.0, 0.0, 0.0, 1.0, 0.0, 1.0, 1.0, 0.0, 1.0, 0.0, 0.0, 1.0, 0.0, 1.0, 1.0, 0.0, 1.0, 0.0, 0.0, 1.0, 0.0, 1.0, 1.0, 0.0, 1.0, 0.0, 0.0, 1.0, 0.0, 1.0, 1.0, 0.0, 1.0, 0.0, 0.0, 1.0, 0.0, 1.0, 1.0, 0.0, 1.0, 0.0, 0.0, 1.0, 0.0, 1.0, 1.0, 0.0, 1.0, 0.0, 0.0, 1.0, 0.0, 1.0, 1.0, 0.0, 1.0, 0.0, 0.0, 1.0, 0.0, 1.0, 1.0, 0.0, 1.0, 0.0, 0.0, 1.0, 0.0, 1.0, 1.0, 0.0, 1.0, 0.0, 0.0, 1.0, 0.0, 1.0, 1.0, 0.0, 1.0, 0.0, 0.0, 1.0, 0.0, 1.0, 1.0, 0.0, 1.0, 0.0, 0.0, 1.0, 0.0, 1.0, 1.0, 0.0, 1.0, 0.0, 0.0, 1.0, 0.0, 1.0, 1.0, 0.0, 1.0, 0.0, 0.0, 1.0, 0.0, 1.0, 1.0, 0.0, 1.0, 0.0, 0.0, 1.0, 0.0, 1.0, 1.0, 0.0, 1.0, 0.0, 0.0, 1.0, 0.0, 1.0, 1.0, 0.0, 1.0, 0.0, 0.0, 1.0, 0.0, 1.0, 1.0, 0.0, 1.0, 0.0, 0.0, 1.0, 0.0, 1.0, 1.0, 0.0, 1.0, 0.0, 0.0, 1.0, 0.0, 1.0, 1.0, 0.0, 1.0, 0.0, 0.0, 1.0, 0.0, 1.0, 1.0, 0.0, 1.0, 0.0, 0.0, 1.0, 0.0, 1.0, 1.0, 0.0, 1.0, 0.0, 0.0, 1.0, 0.0, 1.0, 1.0, 0.0, 1.0, 0.0, 0.0, 1.0, 0.0, 1.0, 1.0, 0.0, 1.0, 0.0, 0.0, 1.0, 0.0, 1.0, 1.0, 0.0, 1.0, 0.0, 0.0, 1.0, 0.0, 1.0, 1.0, 0.0, 1.0, 0.0, 0.0, 1.0, 0.0, 1.0, 1.0, 0.0, 1.0, 0.0, 0.0, 1.0, 0.0, 1.0, 1.0, 0.0, 1.0, 0.0, 0.0, 1.0, 0.0, 1.0, 1.0, 0.0, 1.0, 0.0, 0.0, 1.0, 0.0, 1.0, 1.0, 0.0, 1.0, 0.0, 0.0, 1.0, 0.0, 1.0, 1.0, 0.0, 1.0, 0.0, 0.0, 1.0, 0.0, 1.0, 1.0, 0.0, 1.0, 0.0, 0.0, 1.0, 0.0, 1.0, 1.0, 0.0, 1.0, 0.0, 0.0, 1.0, 0.0, 1.0, 1.0, 0.0, 1.0, 0.0, 0.0, 1.0, 0.0, 1.0, 1.0, 0.0, 1.0, 0.0, 0.0, 1.0, 0.0, 1.0, 1.0, 0.0, 1.0, 0.0, 0.0, 1.0, 0.0, 1.0, 1.0, 0.0, 1.0, 0.0, 0.0, 1.0, 0.0, 1.0, 1.0, 0.0, 1.0, 0.0, 0.0, 1.0, 0.0, 1.0, 1.0, 0.0, 1.0, 0.0, 0.0, 1.0, 0.0, 1.0, 1.0, 0.0, 1.0, 0.0, 0.0, 1.0, 0.0, 1.0, 1.0, 0.0, 1.0, 0.0, 0.0, 1.0, 0.0, 1.0, 1.0, 0.0, 1.0, 0.0, 0.0, 1.0, 0.0, 1.0, 1.0, 0.0, 1.0, 0.0, 0.0, 1.0, 0.0, 1.0, 1.0, 0.0, 1.0, 0.0, 0.0, 1.0, 0.0, 1.0, 1.0, 0.0, 1.0, 0.0, 0.0, 1.0, 0.0, 1.0, 1.0, 0.0, 1.0, 0.0, 0.0, 1.0, 0.0, 1.0, 1.0, 0.0, 1.0, 0.0, 0.0, 1.0, 0.0, 1.0, 1.0, 0.0, 1.0, 0.0, 0.0, 1.0, 0.0, 1.0, 1.0, 0.0, 1.0, 0.0, 0.0, 1.0, 0.0, 1.0, 1.0, 0.0, 1.0, 0.0, 0.0, 1.0, 0.0, 1.0, 1.0, 0.0, 1.0, 0.0, 0.0, 1.0, 0.0, 1.0, 1.0, 0.0, 1.0, 0.0, 0.0, 1.0, 0.0, 1.0, 1.0, 0.0, 1.0, 0.0, 0.0, 1.0, 0.0, 1.0, 1.0, 0.0, 1.0, 0.0, 0.0, 1.0, 0.0, 1.0, 1.0, 0.0, 1.0, 0.0, 0.0, 1.0, 0.0, 1.0, 1.0, 0.0, 1.0, 0.0, 0.0, 1.0, 0.0, 1.0, 1.0, 0.0, 1.0, 0.0, 0.0, 1.0, 0.0, 1.0, 1.0, 0.0, 1.0, 0.0, 0.0, 1.0, 0.0, 1.0, 1.0, 0.0, 1.0, 0.0, 0.0, 1.0, 0.0, 1.0, 1.0, 0.0, 1.0, 0.0, 0.0, 1.0, 0.0, 1.0, 1.0, 0.0, 1.0, 0.0, 0.0, 1.0, 0.0, 1.0, 1.0, 0.0, 1.0, 0.0, 0.0, 1.0, 0.0, 1.0, 1.0, 0.0, 1.0, 0.0, 0.0, 1.0, 0.0, 1.0, 1.0, 0.0, 1.0, 0.0, 0.0, 1.0, 0.0, 1.0, 1.0, 0.0, 1.0, 0.0, 0.0, 1.0, 0.0, 1.0, 1.0, 0.0, 1.0, 0.0, 0.0, 1.0, 0.0, 1.0, 1.0, 0.0, 1.0, 0.0, 0.0, 1.0, 0.0, 1.0, 1.0, 0.0, 1.0, 0.0, 0.0, 1.0, 0.0, 1.0, 1.0, 0.0, 1.0, 0.0, 0.0, 1.0, 0.0, 1.0, 1.0, 0.0, 1.0, 0.0, 0.0, 1.0, 0.0, 1.0, 1.0, 0.0, 1.0, 0.0, 0.0, 1.0, 0.0, 1.0, 1.0, 0.0, 1.0, 0.0, 0.0, 1.0, 0.0, 1.0, 1.0, 0.0, 1.0, 0.0, 0.0, 1.0, 0.0, 1.0, 1.0, 0.0, 1.0, 0.0, 0.0, 1.0, 0.0, 1.0, 1.0, 0.0, 1.0, 0.0, 0.0, 1.0, 0.0, 1.0, 1.0, 0.0, 1.0, 0.0, 0.0, 1.0, 0.0, 1.0, 1.0, 0.0, 1.0, 0.0, 0.0, 1.0, 0.0, 1.0, 1.0, 0.0, 1.0, 0.0, 0.0, 1.0, 0.0, 1.0, 1.0, 0.0, 1.0, 0.0, 0.0, 1.0, 0.0, 1.0, 1.0, 0.0, 1.0, 0.0, 0.0, 1.0, 0.0, 1.0, 1.0, 0.0, 1.0, 0.0, 0.0, 1.0, 0.0, 1.0, 1.0, 0.0, 1.0, 0.0, 0.0, 1.0, 0.0, 1.0, 1.0, 0.0, 1.0, 0.0, 0.0, 1.0, 0.0, 1.0, 1.0, 0.0, 1.0, 0.0, 0.0, 1.0, 0.0, 1.0, 1.0, 0.0, 1.0, 0.0, 0.0, 1.0, 0.0, 1.0, 1.0, 0.0, 1.0, 0.0, 0.0, 1.0, 0.0, 1.0, 1.0, 0.0, 1.0, 0.0, 0.0, 1.0, 0.0, 1.0, 1.0, 0.0, 1.0, 0.0, 0.0, 1.0, 0.0, 1.0, 1.0, 0.0, 1.0, 0.0, 0.0, 1.0, 0.0, 1.0, 1.0, 0.0, 1.0, 0.0, 0.0, 1.0, 0.0, 1.0, 1.0, 0.0, 1.0, 0.0, 0.0, 1.0, 0.0, 1.0, 1.0, 0.0, 1.0, 0.0, 0.0, 1.0, 0.0, 1.0, 1.0, 0.0, 1.0, 0.0, 0.0, 1.0, 0.0, 1.0, 1.0, 0.0, 1.0, 0.0, 0.0, 1.0, 0.0, 1.0, 1.0, 0.0, 1.0, 0.0, 0.0, 1.0, 0.0, 1.0, 1.0, 0.0, 1.0, 0.0, 0.0, 1.0, 0.0, 1.0, 1.0, 0.0, 1.0, 0.0, 0.0, 1.0, 0.0, 1.0, 1.0, 0.0, 1.0, 0.0, 0.0, 1.0, 0.0, 1.0, 1.0, 0.0, 1.0, 0.0, 0.0, 1.0, 0.0, 1.0, 1.0, 0.0, 1.0, 0.0, 0.0, 1.0, 0.0, 1.0, 1.0, 0.0, 1.0, 0.0, 0.0, 1.0, 0.0, 1.0, 1.0, 0.0, 1.0, 0.0, 0.0, 1.0, 0.0, 1.0, 1.0, 0.0, 1.0, 0.0, 0.0, 1.0, 0.0, 1.0, 1.0, 0.0, 1.0, 0.0, 0.0, 1.0, 0.0, 1.0, 1.0, 0.0, 1.0, 0.0, 0.0, 1.0, 0.0, 1.0, 1.0, 0.0, 1.0, 0.0, 0.0, 1.0, 0.0, 1.0, 1.0, 0.0, 1.0, 0.0, 0.0, 1.0, 0.0, 1.0, 1.0, 0.0, 1.0, 0.0, 0.0, 1.0, 0.0, 1.0, 1.0, 0.0, 1.0, 0.0, 0.0, 1.0, 0.0, 1.0, 1.0, 0.0, 1.0, 0.0, 0.0, 1.0, 0.0, 1.0, 1.0, 0.0, 1.0, 0.0, 0.0, 1.0, 0.0, 1.0, 1.0, 0.0, 1.0, 0.0, 0.0, 1.0, 0.0, 1.0, 1.0, 0.0, 0.0, 1.0, 0.0, 1.0, 1.0, 0.0, 0.0, 1.0, 0.0, 1.0, 1.0, 0.0, 0.0, 1.0, 0.0, 1.0, 1.0, 0.0, 0.0, 1.0, 0.0, 1.0, 1.0, 0.0, 0.0, 1.0, 0.0, 1.0, 1.0, 0.0, 0.0, 1.0, 0.0, 1.0, 1.0, 0.0, 0.0, 1.0, 0.0, 1.0, 1.0, 0.0, 0.0, 1.0, 0.0, 1.0, 1.0, 0.0, 0.0, 1.0, 0.0, 1.0, 1.0, 0.0, 0.0, 1.0, 0.0, 1.0, 1.0, 0.0, 0.0, 1.0, 0.0, 1.0, 1.0, 0.0, 0.0, 1.0, 0.0, 1.0, 1.0, 0.0, 0.0, 1.0, 0.0, 1.0, 1.0, 0.0, 0.0, 1.0, 0.0, 1.0, 1.0, 0.0, 0.0, 1.0, 0.0, 1.0, 1.0, 0.0, 0.0, 1.0, 0.0, 1.0, 1.0, 0.0, 0.0, 1.0, 0.0, 1.0, 1.0, 0.0, 0.0, 1.0, 0.0, 1.0, 1.0, 0.0, 0.0, 1.0, 0.0, 1.0, 1.0, 0.0, 0.0, 1.0, 0.0, 1.0, 1.0, 0.0, 0.0, 1.0, 0.0, 1.0, 1.0, 0.0, 0.0, 1.0, 0.0, 1.0, 1.0, 0.0, 0.0, 1.0, 0.0, 1.0, 1.0, 0.0, 0.0, 1.0, 0.0, 1.0, 1.0, 0.0, 0.0, 1.0, 0.0, 1.0, 1.0, 0.0, 0.0, 1.0, 0.0, 1.0, 1.0, 0.0, 0.0, 1.0, 0.0, 1.0, 1.0, 0.0, 0.0, 1.0, 0.0, 1.0, 1.0, 0.0, 0.0, 1.0, 0.0, 1.0, 1.0, 0.0, 0.0, 1.0, 0.0, 1.0, 1.0, 0.0, 0.0, 1.0, 0.0, 1.0, 1.0, 0.0, 0.0, 1.0, 0.0, 1.0, 1.0, 0.0, 0.0, 1.0, 0.0, 1.0, 1.0, 0.0, 0.0, 1.0, 0.0, 1.0, 1.0, 0.5, 1.0, 0.8536, 0.8536, 1.0, 0.5, 0.8536, 0.1464, 0.5, 0.0, 0.1464, 0.1464, 0.0, 0.5, 0.1464, 0.8536, 0.0, 0.0, 1.0, 0.0, 1.0, 1.0, 0.5, 1.0, 0.8536, 0.8536, 1.0, 0.5, 0.8536, 0.1464, 0.5, 0.0, 0.1464, 0.1464, 0.0, 0.5, 0.1464, 0.8536, 0.0, 0.0, 1.0, 0.0, 1.0, 1.0, 0.0, 0.0, 1.0, 0.0, 1.0, 1.0, 0.0, 0.0, 1.0, 0.0, 1.0, 1.0, 0.0, 0.0, 1.0, 0.0, 1.0, 1.0, 0.0, 0.0, 1.0, 0.0, 1.0, 1.0, 0.0, 0.0, 1.0, 0.0, 1.0, 1.0, 0.0, 0.0, 1.0, 0.0, 1.0, 1.0, 0.0, 0.0, 1.0, 0.0, 1.0, 1.0, 0.0, 0.0, 1.0, 0.0, 1.0, 1.0, 0.0, 0.0, 1.0, 0.0, 1.0, 1.0, 0.0, 0.0, 1.0, 0.0, 1.0, 1.0, 0.0, 0.0, 1.0, 0.0, 1.0, 1.0, 0.0, 0.0, 1.0, 0.0, 1.0, 1.0, 0.0, 0.0, 1.0, 0.0, 1.0, 1.0, 0.0, 0.0, 1.0, 0.0, 1.0, 1.0, 0.0, 0.0, 1.0, 0.0, 1.0, 1.0, 0.0, 0.0, 1.0, 0.0, 1.0, 1.0, 0.0, 0.0, 1.0, 0.0, 1.0, 1.0, 0.0, 0.0, 1.0, 0.0, 1.0, 1.0, 0.0, 0.0, 1.0, 0.0, 1.0, 1.0, 0.0, 0.0, 1.0, 0.0, 1.0, 1.0, 0.0, 0.0, 1.0, 0.0, 1.0, 1.0, 0.0, 0.0, 1.0, 0.0, 1.0, 1.0, 0.0, 0.0, 1.0, 0.0, 1.0, 1.0, 0.0, 0.0, 1.0, 0.0, 1.0, 1.0, 0.0, 0.0, 1.0, 0.0, 1.0, 1.0, 0.0, 0.0, 1.0, 0.0, 1.0, 1.0, 0.0, 0.0, 1.0, 0.0, 1.0, 1.0, 0.0, 0.0, 1.0, 0.0, 1.0, 1.0, 0.0, 0.0, 1.0, 0.0, 1.0, 1.0, 0.0, 0.0, 1.0, 0.0, 1.0, 1.0, 0.0, 0.0, 1.0, 0.0, 1.0, 1.0, 0.0, 0.0, 1.0, 0.0, 1.0, 1.0])
me_mesh.materials.append(None)
me_mesh.use_remesh_preserve_volume = False
me_mesh.use_remesh_preserve_attributes = False
me_mesh.use_mirror_vertex_groups = False
me_mesh.update()

# ---- objects
ob_camera = bpy.data.objects.new('Camera', cam_camera)
ob_nurbspath = bpy.data.objects.new('NurbsPath', me_mesh)

# ---- transforms, parenting, visibility, modifiers, constraints
ob_camera.location = (7.481, -6.508, 5.344)
ob_camera.rotation_euler = (1.109, 0.01082, 0.8149)
ob_camera.lock_rotations_4d = False
ob_camera.empty_display_type = 'ARROWS'
ob_camera.color = (0.0, 0.0, 0.0, 0.0)
ob_camera.display_type = 'WIRE'
ob_camera.lineart.crease_threshold = 0.0
ob_nurbspath.location = (-0.0007644, 0.0004679, 0.02618)
ob_nurbspath.scale = (0.3252, 0.3252, 0.3252)
ob_nurbspath.lineart.crease_threshold = 0.0
ob_nurbspath.material_slots[0].link = 'OBJECT'; ob_nurbspath.material_slots[0].material = mat_material_002
_m = ob_nurbspath.modifiers.new('Collision', 'COLLISION')

# ---- collection membership
col_collection_1.objects.link(ob_camera)
col_collection_10.objects.link(ob_nurbspath)

# ---- scene / render settings (as saved in the file)
scene.frame_start = 1; scene.frame_end = 250; scene.frame_set(0)
scene.render.engine = 'BLENDER_EEVEE_NEXT'
scene.render.resolution_percentage = 50
scene.render.dither_intensity = 0.0
scene.render.use_simplify = True
scene.cycles.use_denoising = False
scene.cycles.samples = 10
scene.cycles.sampling_pattern = 'TABULATED_SOBOL'
scene.cycles.light_sampling_threshold = 0.0
scene.cycles.use_adaptive_sampling = False
scene.cycles.use_light_tree = False
scene.cycles.blur_glossy = 0.0
scene.cycles.pixel_filter_type = 'GAUSSIAN'
scene.cycles.sample_clamp_indirect = 0.0
scene.view_settings.view_transform = 'Standard'
bpy.context.view_layer.update()

# ---- added for rendering (the .blend has no active camera and no usable light): camera, sun
cam_auto = bpy.data.cameras.new('AutoCamera')
cam_auto.lens = 50.0
cam_auto.sensor_width = 36.0
cam_auto.clip_end = 1000.0
ob_auto_camera = bpy.data.objects.new('AutoCamera', cam_auto)
scene.collection.objects.link(ob_auto_camera)
ob_auto_camera.location = (3.02185, -3.62623, 2.67282)
ob_auto_camera.rotation_euler = (1.09748, -7.21219e-08, 0.694738)
scene.camera = ob_auto_camera
light_auto_sun = bpy.data.lights.new('AutoSun', 'SUN')
light_auto_sun.energy = 3.0
light_auto_sun.angle = 0.0523599
ob_auto_sun = bpy.data.objects.new('AutoSun', light_auto_sun)
scene.collection.objects.link(ob_auto_sun)
ob_auto_sun.rotation_euler = (0.872665, 0.174533, 0.523599)
bpy.context.view_layer.update()
